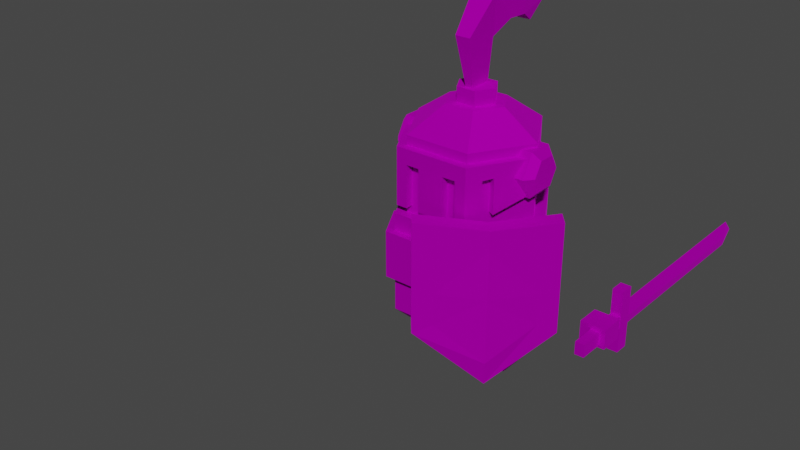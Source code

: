 # Source: TB_Soldier_Swordman1.blend  (saved by Blender 2.91.10; exported with 4.5.12 LTS)
import bpy
from mathutils import Matrix  # noqa: F401  (used for matrix-valued properties, if any)

bpy.ops.wm.read_factory_settings(use_empty=True)
scene = bpy.context.scene
scene.name = 'Scene'

# ---- collections
col_collection = bpy.data.collections.new('Collection'); scene.collection.children.link(col_collection)

# ---- images (referenced by path relative to the original .blend; pixels are not part of the script)
import os
ASSET_DIR = os.environ.get("B2B_ASSET_DIR", "")  # directory of the original .blend (textures are referenced by path, not embedded)
HERE = os.path.dirname(os.path.abspath(__file__))  # packed textures are extracted next to this script under _unpacked/

def load_image(name, relpath, width, height, colorspace="sRGB"):
    """Load a texture the original file referenced (path relative to the .blend, or extracted next to this script)."""
    p = next((c for c in (os.path.join(HERE, relpath), os.path.join(ASSET_DIR, relpath)) if relpath and os.path.exists(c)), "")
    if p:
        img = bpy.data.images.load(p, check_existing=True)
        img.name = name
    else:  # same state as the original file: an image datablock whose file is absent (Cycles renders it pink)
        img = bpy.data.images.new(name, width, height)
        img.source = "FILE"
        img.filepath = "//" + (relpath or name)
    img.colorspace_settings.name = colorspace
    return img
img_map__5 = load_image('Map #5', 'Characters_Red.png', 1024, 1024, 'sRGB')

# ---- materials (node trees are filled in below, after node groups)
mat_10___default = bpy.data.materials.new('10 - Default')
mat_10___default.use_transparent_shadow = False
mat_10___default.diffuse_color = (0.5882, 0.5882, 0.5882, 1.0)
mat_10___default.roughness = 0.8586
mat_10___default.specular_intensity = 0.0
mat_10___default.metallic = 1.0

# ---- material node trees
mat_10___default.use_nodes = True; mat_10___default.node_tree.nodes.clear()
_N = mat_10___default.node_tree.nodes; _L = mat_10___default.node_tree.links
n0 = _N.new('ShaderNodeBsdfPrincipled'); n0.name = 'Principled BSDF'; n0.location = (10, 300)
n0.distribution = 'GGX'
n0.subsurface_method = 'BURLEY'
n0.inputs[1].default_value = 1.0
n0.inputs[2].default_value = 0.8586
n0.inputs[3].default_value = 1.45
n0.inputs[13].default_value = 0.0
n0.inputs[27].default_value = (0.0, 0.0, 0.0, 1.0)
n1 = _N.new('ShaderNodeOutputMaterial'); n1.name = 'Material Output'; n1.location = (300, 300)
n2 = _N.new('ShaderNodeNormalMap'); n2.name = 'Normal Map'; n2.location = (-300, -300)
n2.label = 'Normal/Map'
n3 = _N.new('ShaderNodeTexImage'); n3.name = 'Image Texture'; n3.location = (-300, 600)
n3.image = img_map__5
_L.new(n0.outputs[0], n1.inputs[0])
_L.new(n2.outputs[0], n0.inputs[5])
_L.new(n3.outputs[0], n0.inputs[0])
n1.is_active_output = True

# ---- world
world_world = bpy.data.worlds.new('World'); scene.world = world_world
world_world.use_nodes = True; world_world.node_tree.nodes.clear()
_N = world_world.node_tree.nodes; _L = world_world.node_tree.links
n0 = _N.new('ShaderNodeOutputWorld'); n0.name = 'World Output'; n0.location = (300, 300)
n1 = _N.new('ShaderNodeBackground'); n1.name = 'Background'; n1.location = (10, 300)
n1.inputs[0].default_value = (0.05088, 0.05088, 0.05088, 1.0)
_L.new(n1.outputs[0], n0.inputs[0])
n0.is_active_output = True
world_world.color = (0.05088, 0.05088, 0.05088)
world_world.use_sun_shadow = False
world_world.sun_shadow_jitter_overblur = 0.0

# ---- meshes
me_mesh = bpy.data.meshes.new('Mesh')
me_mesh.from_pydata([(1.0, 4.6e-09, 0.7697), (0.5, 0.866, 0.7697), (-0.5, 0.866, 0.7697), (-1.0, -8.282e-08, 0.7697), (-0.5, -0.866, 0.7697), (0.5, -0.866, 0.7697), (1.0, 0.0, 2.075), (0.5, 0.866, 2.075), (-0.5, 0.866, 2.075), (-1.0, -8.742e-08, 2.075), (-0.5, -0.866, 2.075), (0.5, -0.866, 2.075), (0.3845, 0.666, 0.5749), (0.7691, 1.192e-08, 0.5749), (0.3845, -0.666, 0.5749), (-0.3845, -0.666, 0.5749), (-0.7691, -6.358e-08, 0.5749), (-0.3845, 0.666, 0.5749), (-0.5577, -0.966, 1.246), (-0.5577, -0.966, 1.856), (0.5577, -0.966, 1.246), (0.5577, -0.966, 1.856), (-0.8366, -0.483, 1.506), (-0.8366, -0.483, 1.856), (0.8366, -0.483, 1.506), (0.8366, -0.483, 1.856), (-0.5, -0.866, 1.246), (-0.5, -0.866, 1.856), (0.5, -0.866, 1.246), (0.5, -0.866, 1.856), (-0.75, -0.433, 1.506), (-0.75, -0.433, 1.856), (0.75, -0.433, 1.506), (0.75, -0.433, 1.856), (-0.02522, -1.145, 0.897), (-0.02522, -1.145, 2.322), (0.755, -0.7621, 2.322), (0.755, -0.7621, 0.327), (1.267, -0.06016, 2.322), (1.267, -0.06016, 0.897), (0.3539, -1.211, 1.038), (0.9264, -0.9663, 0.6292), (0.9118, -0.949, 1.454), (0.3539, -1.211, 1.454), (1.267, -0.4449, 1.038), (1.267, -0.4449, 1.454), (0.9025, -0.9379, 0.327), (0.1276, -1.327, 0.897), (1.42, -0.2423, 0.897), (1.42, -0.2423, 2.322), (0.9025, -0.9379, 2.322), (0.1276, -1.327, 2.322), (0.901, -0.9361, 2.067), (1.267, -0.4449, 2.067), (0.3539, -1.211, 2.067), (0.8542, 0.0, 2.059), (0.4271, 0.7397, 2.059), (-0.4271, 0.7397, 2.059), (-0.8542, -7.467e-08, 2.059), (0.8542, -5.476e-09, 3.038), (0.4271, 0.7397, 3.038), (-0.4271, 0.7397, 3.038), (-0.8542, -8.015e-08, 3.038), (-0.4271, -0.7397, 3.038), (0.4271, -0.7397, 3.038), (0.3868, -2.413e-08, 3.359), (0.1934, 0.335, 3.359), (-0.1934, 0.335, 3.359), (-0.3868, -5.817e-08, 3.359), (-0.1934, -0.335, 3.359), (0.1934, -0.335, 3.359), (0.6278, 0.317, 2.713), (0.7051, 0.1538, 2.996), (0.7051, -0.1724, 2.996), (0.7051, -0.3355, 2.713), (0.7051, -0.1724, 2.431), (0.7051, 0.1538, 2.431), (0.8975, 0.317, 2.713), (0.8975, 0.1538, 2.996), (0.8975, -0.1724, 2.996), (0.8975, -0.3355, 2.713), (0.8975, -0.1724, 2.431), (0.8975, 0.1538, 2.431), (0.9881, 0.2056, 2.713), (0.9881, 0.09818, 2.899), (0.9881, -0.1167, 2.899), (0.9881, -0.2241, 2.713), (0.9881, -0.1167, 2.527), (0.9881, 0.09818, 2.527), (-0.6278, 0.317, 2.713), (-0.7051, 0.1538, 2.996), (-0.8975, 0.1538, 2.996), (-0.8975, 0.317, 2.713), (-0.7051, -0.1724, 2.996), (-0.8975, -0.1724, 2.996), (-0.7051, -0.3355, 2.713), (-0.8975, -0.3355, 2.713), (-0.7051, -0.1724, 2.431), (-0.8975, -0.1724, 2.431), (-0.7051, 0.1538, 2.431), (-0.8975, 0.1538, 2.431), (-0.9881, 0.2056, 2.713), (-0.9881, 0.09818, 2.899), (-0.9881, -0.1167, 2.899), (-0.9881, -0.2241, 2.713), (-0.9881, -0.1167, 2.527), (-0.9881, 0.09818, 2.527), (0.2563, -1.729e-08, 3.357), (0.1281, 0.222, 3.357), (-0.1281, 0.222, 3.357), (-0.2563, -3.984e-08, 3.357), (-0.1281, -0.222, 3.357), (0.1281, -0.222, 3.357), (0.2563, -1.729e-08, 3.545), (0.1281, 0.222, 3.545), (-0.1281, 0.222, 3.545), (-0.2563, -3.984e-08, 3.545), (-0.1281, -0.222, 3.545), (0.1281, -0.222, 3.545), (-0.9466, -0.05339, 2.523), (-0.4887, -0.8465, 2.178), (0.4887, -0.8465, 2.178), (0.8937, -0.1451, 2.48), (-0.3431, -0.8465, 2.178), (-0.1691, -0.8465, 2.178), (0.1691, -0.8465, 2.178), (0.3431, -0.8465, 2.178), (0.0, -0.8465, 2.919), (-0.4887, -0.8465, 2.919), (-0.6619, -0.5465, 2.293), (-0.5907, -0.6698, 2.235), (-0.9466, -0.05339, 2.919), (0.5907, -0.6698, 2.235), (0.6619, -0.5465, 2.293), (0.4887, -0.8465, 2.919), (0.8937, -0.1451, 2.919), (0.3431, -0.8465, 2.724), (0.1691, -0.8465, 2.724), (-0.3431, -0.8465, 2.724), (-0.1691, -0.8465, 2.724), (-0.5907, -0.6698, 2.735), (-0.6619, -0.5465, 2.746), (0.5907, -0.6698, 2.735), (0.6619, -0.5465, 2.746), (-0.8542, -9.546e-08, 2.523), (-0.4271, -0.7397, 2.178), (0.4271, -0.7397, 2.178), (0.8013, -0.09167, 2.48), (0.8013, -0.09167, 2.919), (-0.3431, -0.7397, 2.178), (-0.1691, -0.7397, 2.178), (0.1691, -0.7397, 2.178), (0.3431, -0.7397, 2.178), (0.0, -0.7397, 2.919), (-0.4271, -0.7397, 2.919), (-0.5695, -0.4932, 2.293), (-0.4983, -0.6165, 2.235), (-0.8542, -9.546e-08, 2.919), (0.4983, -0.6165, 2.235), (0.5695, -0.4932, 2.293), (0.4271, -0.7397, 2.919), (0.3431, -0.7397, 2.724), (0.1691, -0.7397, 2.724), (-0.3431, -0.7397, 2.724), (-0.1691, -0.7397, 2.724), (-0.4983, -0.6165, 2.735), (-0.5695, -0.4932, 2.746), (0.4983, -0.6165, 2.735), (0.5695, -0.4932, 2.746), (0.8542, 0.0, 2.059), (-0.8542, -7.467e-08, 2.059), (-0.4271, -0.7397, 2.059), (0.4271, -0.7397, 2.059), (0.8542, -5.476e-09, 3.038), (-0.8542, -8.015e-08, 3.038), (-0.4271, -0.7397, 3.038), (0.4271, -0.7397, 3.038), (-0.4271, -0.7397, 2.871), (0.4271, -0.7397, 2.871), (0.8542, 0.0, 2.871), (-0.8542, -9.546e-08, 2.871), (-0.4271, -0.7397, 2.199), (0.4271, -0.7397, 2.199), (0.8542, 3.182e-08, 2.541), (-0.8542, -9.546e-08, 2.541), (0.03961, -0.1462, 3.474), (-0.03961, -0.1462, 3.474), (-0.03961, 0.1462, 3.542), (0.03961, 0.1462, 3.542), (0.1, -0.3066, 4.169), (-0.1, -0.3066, 4.169), (-0.1, 0.1337, 4.086), (0.1, 0.1337, 4.086), (0.1574, 0.08075, 4.608), (-0.1574, 0.08075, 4.608), (-0.1574, 0.3842, 4.25), (0.1574, 0.3842, 4.25), (0.1574, 0.6798, 4.717), (-0.1574, 0.6798, 4.717), (-0.1574, 0.6589, 4.239), (0.1574, 0.6589, 4.239), (0.1, 1.135, 4.332), (-0.1, 1.135, 4.332), (-0.1, 0.8666, 4.113), (0.1, 0.8666, 4.113), (-0.5524, 0.5757, -0.15), (-0.5524, -0.001769, -0.15), (-0.2524, -0.001768, -0.15), (-0.2524, 0.5757, -0.15), (-0.2524, -0.001769, 0.15), (-0.2524, 0.5757, 0.15), (-0.5524, -0.001768, 0.15), (-0.5524, 0.5757, 0.15), (0.5524, 0.5757, -0.15), (0.2524, 0.5757, -0.15), (0.2524, -0.001768, -0.15), (0.5524, -0.001768, -0.15), (0.2524, 0.5757, 0.15), (0.2524, -0.001768, 0.15), (0.5524, 0.5757, 0.15), (0.5524, -0.001768, 0.15), (1.275, 1.59, -0.15), (0.896, 1.59, -0.15), (0.896, 1.231, -0.15), (1.275, 1.231, -0.15), (0.896, 1.59, 0.15), (1.275, 1.59, 0.15), (1.275, 1.231, 0.15), (0.896, 1.231, 0.15), (1.2, 0.8463, 0.0867), (1.2, 0.8463, -0.1084), (1.2, 1.748, -0.1084), (1.2, 1.748, 0.0867), (1.059, 0.8463, 0.0867), (1.059, 1.748, 0.0867), (1.059, 1.748, -0.1084), (1.059, 0.8463, -0.1084), (1.209, 1.742, 0.4583), (1.209, 1.742, -0.4801), (1.209, 1.952, -0.4801), (1.209, 1.952, 0.4583), (1.049, 1.742, 0.4583), (1.049, 1.952, 0.4583), (1.049, 1.952, -0.4801), (1.049, 1.742, -0.4801), (1.129, 1.931, 0.1896), (1.194, 1.931, -0.01087), (1.194, 4.913, -0.01087), (1.129, 5.031, 0.1896), (1.129, 1.931, -0.2113), (1.129, 5.031, -0.2113), (1.065, 4.913, -0.01087), (1.065, 1.931, -0.01087), (1.129, 5.223, -0.01087)], [], [(0, 1, 7), (7, 6, 0), (1, 2, 8), (8, 7, 1), (2, 3, 9), (9, 8, 2), (3, 4, 10), (10, 9, 3), (4, 5, 11), (11, 10, 4), (5, 0, 6), (6, 11, 5), (15, 16, 17), (17, 12, 13), (15, 17, 13), (14, 15, 13), (7, 8, 9), (9, 10, 11), (7, 9, 11), (6, 7, 11), (1, 0, 13), (13, 12, 1), (0, 5, 14), (14, 13, 0), (5, 4, 15), (15, 14, 5), (4, 3, 16), (16, 15, 4), (3, 2, 17), (17, 16, 3), (2, 1, 12), (12, 17, 2), (21, 19, 18), (18, 20, 21), (21, 20, 24), (24, 25, 21), (19, 23, 22), (22, 18, 19), (26, 28, 20), (20, 18, 26), (29, 27, 19), (19, 21, 29), (32, 33, 25), (25, 24, 32), (33, 29, 21), (21, 25, 33), (28, 32, 24), (24, 20, 28), (30, 26, 18), (18, 22, 30), (27, 31, 23), (23, 19, 27), (31, 30, 22), (22, 23, 31), (34, 35, 36), (36, 37, 34), (37, 36, 38), (38, 39, 37), (40, 41, 42), (42, 43, 40), (44, 45, 42), (42, 41, 44), (34, 37, 46), (46, 47, 34), (37, 39, 48), (48, 46, 37), (39, 38, 49), (49, 48, 39), (38, 36, 50), (50, 49, 38), (36, 35, 51), (51, 50, 36), (35, 34, 47), (47, 51, 35), (47, 46, 41), (41, 40, 47), (46, 48, 44), (44, 41, 46), (48, 45, 44), (49, 50, 52), (52, 53, 49), (50, 51, 54), (54, 52, 50), (51, 43, 54), (52, 54, 43), (43, 42, 52), (45, 53, 52), (52, 42, 45), (47, 40, 43), (51, 47, 43), (48, 49, 45), (49, 53, 45), (55, 56, 60), (60, 59, 55), (56, 57, 61), (61, 60, 56), (57, 58, 62), (62, 61, 57), (66, 67, 68), (68, 69, 70), (66, 68, 70), (65, 66, 70), (59, 60, 66), (66, 65, 59), (60, 61, 67), (67, 66, 60), (61, 62, 68), (68, 67, 61), (62, 63, 69), (69, 68, 62), (63, 64, 70), (70, 69, 63), (64, 59, 65), (65, 70, 64), (71, 72, 78), (78, 77, 71), (72, 73, 79), (79, 78, 72), (73, 74, 80), (80, 79, 73), (74, 75, 81), (81, 80, 74), (75, 76, 82), (82, 81, 75), (76, 71, 77), (77, 82, 76), (84, 85, 86), (86, 87, 88), (84, 86, 88), (83, 84, 88), (77, 78, 84), (84, 83, 77), (78, 79, 85), (85, 84, 78), (79, 80, 86), (86, 85, 79), (80, 81, 87), (87, 86, 80), (81, 82, 88), (88, 87, 81), (82, 77, 83), (83, 88, 82), (89, 92, 91), (91, 90, 89), (90, 91, 94), (94, 93, 90), (93, 94, 96), (96, 95, 93), (95, 96, 98), (98, 97, 95), (97, 98, 100), (100, 99, 97), (99, 100, 92), (92, 89, 99), (106, 105, 104), (104, 103, 102), (106, 104, 102), (101, 106, 102), (92, 101, 102), (102, 91, 92), (91, 102, 103), (103, 94, 91), (94, 103, 104), (104, 96, 94), (96, 104, 105), (105, 98, 96), (98, 105, 106), (106, 100, 98), (100, 106, 101), (101, 92, 100), (114, 115, 116), (116, 117, 118), (114, 116, 118), (113, 114, 118), (107, 108, 114), (114, 113, 107), (108, 109, 115), (115, 114, 108), (109, 110, 116), (116, 115, 109), (110, 111, 117), (117, 116, 110), (111, 112, 118), (118, 117, 111), (112, 107, 113), (113, 118, 112), (119, 129, 141), (141, 131, 119), (139, 124, 125), (125, 137, 139), (143, 133, 122), (122, 135, 143), (136, 126, 121), (121, 134, 136), (139, 127, 128), (128, 138, 139), (128, 140, 130), (130, 120, 128), (143, 135, 134), (134, 142, 143), (127, 139, 137), (137, 136, 134), (134, 127, 137), (138, 128, 120), (120, 123, 138), (141, 140, 128), (128, 131, 141), (132, 142, 134), (134, 121, 132), (144, 155, 129), (129, 119, 144), (155, 166, 141), (141, 129, 155), (151, 162, 137), (137, 125, 151), (164, 150, 124), (124, 139, 164), (150, 151, 125), (125, 124, 150), (168, 159, 133), (133, 143, 168), (159, 147, 122), (122, 133, 159), (161, 152, 126), (126, 136, 161), (152, 146, 121), (121, 126, 152), (163, 164, 139), (139, 138, 163), (153, 154, 128), (128, 127, 153), (156, 145, 120), (120, 130, 156), (165, 156, 130), (130, 140, 165), (167, 168, 143), (143, 142, 167), (148, 160, 134), (134, 135, 148), (160, 153, 127), (127, 134, 160), (162, 161, 136), (136, 137, 162), (145, 149, 123), (123, 120, 145), (149, 163, 138), (138, 123, 149), (154, 157, 131), (131, 128, 154), (166, 165, 140), (140, 141, 166), (146, 158, 132), (132, 121, 146), (158, 167, 142), (142, 132, 158), (171, 181, 184), (184, 170, 171), (172, 182, 181), (181, 171, 172), (169, 183, 182), (182, 172, 169), (175, 174, 180), (180, 177, 175), (176, 175, 177), (177, 178, 176), (173, 176, 178), (178, 179, 173), (177, 180, 184), (184, 181, 177), (178, 177, 181), (181, 182, 178), (179, 178, 182), (182, 183, 179), (190, 186, 185), (185, 189, 190), (191, 187, 186), (186, 190, 191), (192, 188, 187), (187, 191, 192), (189, 185, 188), (188, 192, 189), (194, 190, 189), (189, 193, 194), (195, 191, 190), (190, 194, 195), (196, 192, 191), (191, 195, 196), (193, 189, 192), (192, 196, 193), (198, 194, 193), (193, 197, 198), (199, 195, 194), (194, 198, 199), (200, 196, 195), (195, 199, 200), (197, 193, 196), (196, 200, 197), (202, 198, 197), (197, 201, 202), (203, 199, 198), (198, 202, 203), (204, 200, 199), (199, 203, 204), (201, 197, 200), (200, 204, 201), (201, 204, 203), (203, 202, 201), (205, 208, 207, 206), (208, 210, 209, 207), (210, 212, 211, 209), (212, 205, 206, 211), (209, 211, 206, 207), (213, 216, 215, 214), (214, 215, 218, 217), (217, 218, 220, 219), (219, 220, 216, 213), (218, 215, 216, 220), (221, 224, 223, 222), (225, 228, 227, 226), (226, 227, 224, 221), (225, 226, 221, 222), (228, 223, 224, 227), (229, 230, 231, 232), (233, 234, 235, 236), (229, 233, 236, 230), (230, 236, 235, 231), (232, 234, 233, 229), (237, 238, 239, 240), (241, 242, 243, 244), (237, 241, 244, 238), (238, 244, 243, 239), (239, 243, 242, 240), (240, 242, 241, 237), (245, 246, 247, 248), (246, 249, 250, 247), (245, 248, 251, 252), (252, 251, 250, 249), (247, 253, 248), (248, 253, 251), (251, 253, 250), (250, 253, 247)])
me_mesh.polygons.foreach_set('use_smooth', [True] * 341)
_k = set([(0, 1), (0, 5), (0, 6), (0, 13), (1, 2), (1, 7), (1, 12), (2, 3), (2, 8), (2, 17), (3, 4), (3, 9), (3, 16), (4, 5), (4, 10), (4, 15), (5, 11), (5, 14), (6, 7), (6, 11), (7, 8), (8, 9), (9, 10), (10, 11), (12, 13), (12, 17), (13, 14), (14, 15), (15, 16), (16, 17), (18, 19), (18, 20), (18, 22), (19, 21), (19, 23), (20, 21), (20, 24), (21, 25), (22, 23), (22, 30), (23, 31), (24, 25), (24, 32), (25, 33), (34, 35), (34, 37), (34, 47), (35, 36), (35, 51), (36, 37), (36, 38), (37, 39), (37, 46), (38, 39), (38, 49), (39, 48), (40, 41), (40, 42), (40, 43), (40, 47), (41, 42), (41, 44), (41, 46), (41, 47), (42, 43), (42, 44), (42, 45), (42, 52), (43, 52), (44, 45), (44, 46), (45, 52), (46, 47), (46, 48), (47, 51), (48, 49), (49, 50), (50, 51), (50, 52), (56, 60), (57, 61), (57, 62), (59, 60), (59, 65), (60, 61), (60, 66), (61, 62), (61, 67), (62, 68), (63, 69), (64, 70), (65, 66), (65, 70), (66, 67), (67, 68), (68, 69), (69, 70), (71, 77), (72, 78), (73, 79), (74, 80), (75, 81), (76, 82), (77, 78), (77, 82), (77, 83), (78, 79), (78, 84), (79, 80), (79, 85), (80, 81), (80, 86), (81, 82), (81, 87), (82, 88), (83, 84), (83, 88), (84, 85), (85, 86), (86, 87), (87, 88), (89, 91), (89, 92), (90, 91), (90, 94), (91, 92), (91, 94), (91, 102), (92, 99), (92, 100), (92, 101), (93, 94), (93, 96), (94, 96), (94, 103), (95, 96), (95, 98), (96, 98), (96, 104), (97, 98), (97, 100), (98, 100), (98, 105), (99, 100), (100, 106), (101, 102), (101, 106), (102, 103), (103, 104), (104, 105), (105, 106), (107, 113), (108, 114), (109, 115), (110, 116), (111, 117), (112, 118), (113, 114), (113, 118), (114, 115), (115, 116), (116, 117), (117, 118), (119, 129), (119, 141), (120, 123), (120, 128), (120, 130), (120, 145), (120, 156), (121, 126), (121, 132), (121, 134), (121, 146), (122, 133), (122, 159), (123, 138), (123, 149), (124, 125), (124, 139), (124, 150), (125, 137), (125, 151), (126, 136), (126, 152), (127, 128), (127, 134), (128, 131), (129, 141), (129, 155), (130, 140), (130, 156), (131, 154), (132, 142), (132, 146), (132, 158), (133, 143), (133, 159), (134, 135), (135, 143), (136, 137), (136, 161), (137, 162), (138, 139), (138, 163), (139, 164), (140, 141), (140, 165), (141, 166), (142, 143), (142, 167), (143, 168), (171, 181), (171, 184), (172, 181), (172, 182), (175, 177), (176, 178), (177, 181), (178, 182), (185, 189), (185, 190), (186, 190), (186, 191), (187, 191), (187, 192), (188, 189), (188, 192), (189, 190), (189, 193), (190, 191), (190, 194), (190, 195), (191, 192), (191, 195), (192, 193), (192, 196), (193, 194), (193, 196), (193, 197), (194, 195), (194, 198), (195, 196), (195, 199), (196, 200), (197, 198), (197, 200), (197, 201), (198, 199), (198, 202), (198, 203), (199, 200), (199, 203), (200, 201), (200, 204), (201, 202), (201, 204), (202, 203), (203, 204), (205, 206), (206, 207), (206, 211), (207, 208), (207, 209), (209, 210), (209, 211), (211, 212), (213, 216), (214, 215), (215, 216), (215, 218), (216, 220), (217, 218), (218, 220), (219, 220), (221, 222), (221, 224), (221, 226), (223, 224), (224, 227), (225, 226), (226, 227), (227, 228), (229, 230), (229, 232), (229, 233), (230, 231), (230, 236), (233, 234), (233, 236), (235, 236), (237, 238), (237, 240), (237, 241), (238, 239), (238, 244), (239, 240), (239, 243), (240, 242), (241, 242), (241, 244), (242, 243), (243, 244), (245, 248), (246, 247), (247, 248), (247, 250), (247, 253), (248, 251), (248, 253), (249, 250), (250, 251), (250, 253), (251, 252), (251, 253)])
me_mesh.attributes.new('sharp_edge', 'BOOLEAN', 'EDGE').data.foreach_set('value', [ (min(e.vertices), max(e.vertices)) in _k for e in me_mesh.edges])
_uv = me_mesh.uv_layers.new(name='UVChannel_1')
_uv.uv.foreach_set('vector', [0.4383, 0.2012, 0.4383, 0.2165, 0.4152, 0.2165, 0.4152, 0.2165, 0.4152, 0.2012, 0.4383, 0.2012, 0.3527, 0.177, 0.335, 0.177, 0.335, 0.1539, 0.335, 0.1539, 0.3527, 0.1539, 0.3527, 0.177, 0.4383, 0.1539, 0.4383, 0.1692, 0.4152, 0.1692, 0.4152, 0.1692, 0.4152, 0.1539, 0.4383, 0.1539, 0.3336, 0.1692, 0.3336, 0.1845, 0.3106, 0.1845, 0.3106, 0.1845, 0.3106, 0.1692, 0.3336, 0.1692, 0.4573, 0.2089, 0.4396, 0.2089, 0.4396, 0.1858, 0.4396, 0.1858, 0.4573, 0.1858, 0.4573, 0.2089, 0.3336, 0.1858, 0.3336, 0.2012, 0.3106, 0.2012, 0.3106, 0.2012, 0.3106, 0.1858, 0.3336, 0.1858, 0.0448, 0.178, 0.05659, 0.1712, 0.06837, 0.178, 0.06837, 0.178, 0.06837, 0.1916, 0.05659, 0.1984, 0.0448, 0.178, 0.06837, 0.178, 0.05659, 0.1984, 0.0448, 0.1916, 0.0448, 0.178, 0.05659, 0.1984, 0.9127, 0.07437, 0.9127, 0.05668, 0.9281, 0.04783, 0.9281, 0.04783, 0.9434, 0.05668, 0.9434, 0.07437, 0.9127, 0.07437, 0.9281, 0.04783, 0.9434, 0.07437, 0.9281, 0.08322, 0.9127, 0.07437, 0.9434, 0.07437, 0.07191, 0.1937, 0.05659, 0.2025, 0.05659, 0.1984, 0.05659, 0.1984, 0.06837, 0.1916, 0.07191, 0.1937, 0.05659, 0.2025, 0.04126, 0.1937, 0.0448, 0.1916, 0.0448, 0.1916, 0.05659, 0.1984, 0.05659, 0.2025, 0.04126, 0.1937, 0.04126, 0.176, 0.0448, 0.178, 0.0448, 0.178, 0.0448, 0.1916, 0.04126, 0.1937, 0.04126, 0.176, 0.05659, 0.1671, 0.05659, 0.1712, 0.05659, 0.1712, 0.0448, 0.178, 0.04126, 0.176, 0.05659, 0.1671, 0.07191, 0.176, 0.06837, 0.178, 0.06837, 0.178, 0.05659, 0.1712, 0.05659, 0.1671, 0.07191, 0.176, 0.07191, 0.1937, 0.06837, 0.1916, 0.06837, 0.1916, 0.06837, 0.178, 0.07191, 0.176, 0.5894, 0.9232, 0.614, 0.9232, 0.614, 0.9367, 0.614, 0.9367, 0.5894, 0.9367, 0.5894, 0.9232, 0.3828, 0.9408, 0.369, 0.9413, 0.3751, 0.9302, 0.3751, 0.9302, 0.3828, 0.9302, 0.3828, 0.9408, 0.3951, 0.9506, 0.3951, 0.9612, 0.389, 0.9597, 0.389, 0.9597, 0.3816, 0.9506, 0.3951, 0.9506, 0.1148, 0.9404, 0.09108, 0.9405, 0.08981, 0.9383, 0.08981, 0.9383, 0.1161, 0.9383, 0.1148, 0.9404, 0.8482, 0.9497, 0.8703, 0.9497, 0.8716, 0.952, 0.8716, 0.952, 0.8469, 0.952, 0.8482, 0.9497, 0.1055, 0.9508, 0.1132, 0.9508, 0.1132, 0.9527, 0.1132, 0.9527, 0.1055, 0.9527, 0.1055, 0.9508, 0.8427, 0.9402, 0.8482, 0.9497, 0.8469, 0.952, 0.8469, 0.952, 0.8408, 0.9413, 0.8427, 0.9402, 0.09108, 0.9405, 0.08472, 0.9508, 0.08278, 0.9498, 0.08278, 0.9498, 0.08981, 0.9383, 0.09108, 0.9405, 0.1212, 0.9508, 0.1148, 0.9404, 0.1161, 0.9383, 0.1161, 0.9383, 0.1231, 0.9498, 0.1212, 0.9508, 0.8703, 0.9497, 0.8758, 0.9402, 0.8777, 0.9413, 0.8777, 0.9413, 0.8716, 0.952, 0.8703, 0.9497, 0.1128, 0.9595, 0.1051, 0.9595, 0.1051, 0.9575, 0.1051, 0.9575, 0.1128, 0.9575, 0.1128, 0.9595, 0.1963, 0.196, 0.1745, 0.196, 0.1745, 0.183, 0.1745, 0.183, 0.2051, 0.183, 0.1963, 0.196, 0.2051, 0.183, 0.1745, 0.183, 0.1745, 0.1701, 0.1745, 0.1701, 0.1963, 0.1701, 0.2051, 0.183, 0.3673, 0.9266, 0.3663, 0.9462, 0.3485, 0.9326, 0.3485, 0.9326, 0.3583, 0.9198, 0.3673, 0.9266, 0.9285, 0.1816, 0.9358, 0.1765, 0.9432, 0.187, 0.9432, 0.187, 0.9287, 0.1972, 0.9285, 0.1816, 0.08874, 0.1721, 0.07581, 0.1721, 0.07581, 0.1635, 0.07581, 0.1635, 0.08874, 0.1666, 0.08874, 0.1721, 0.07581, 0.1721, 0.06289, 0.1721, 0.06289, 0.1666, 0.06289, 0.1666, 0.07581, 0.1635, 0.07581, 0.1721, 0.3369, 0.1993, 0.3202, 0.1993, 0.3202, 0.1951, 0.3202, 0.1951, 0.3369, 0.1951, 0.3369, 0.1993, 0.4346, 0.1922, 0.4224, 0.1922, 0.4224, 0.1841, 0.4224, 0.1841, 0.4346, 0.187, 0.4346, 0.1922, 0.4224, 0.1922, 0.4102, 0.1922, 0.4102, 0.187, 0.4102, 0.187, 0.4224, 0.1841, 0.4224, 0.1922, 0.3369, 0.178, 0.3202, 0.178, 0.3202, 0.1738, 0.3202, 0.1738, 0.3369, 0.1738, 0.3369, 0.178, 0.3019, 0.186, 0.2952, 0.176, 0.2988, 0.176, 0.2988, 0.176, 0.3036, 0.183, 0.3019, 0.186, 0.2952, 0.176, 0.3019, 0.1661, 0.3036, 0.169, 0.3036, 0.169, 0.2988, 0.176, 0.2952, 0.176, 0.3019, 0.1661, 0.3097, 0.169, 0.3036, 0.169, 0.3187, 0.1661, 0.3187, 0.176, 0.3157, 0.176, 0.3157, 0.176, 0.3157, 0.169, 0.3187, 0.1661, 0.3187, 0.176, 0.3187, 0.186, 0.3157, 0.183, 0.3157, 0.183, 0.3157, 0.176, 0.3187, 0.176, 0.3187, 0.186, 0.3097, 0.183, 0.3157, 0.183, 0.954, 0.1794, 0.9614, 0.1899, 0.9506, 0.1974, 0.9506, 0.1974, 0.9432, 0.187, 0.954, 0.1794, 0.3387, 0.9455, 0.3254, 0.9354, 0.3353, 0.9225, 0.3353, 0.9225, 0.3485, 0.9326, 0.3387, 0.9455, 0.3019, 0.186, 0.3036, 0.183, 0.3097, 0.183, 0.3187, 0.186, 0.3019, 0.186, 0.3097, 0.183, 0.3019, 0.1661, 0.3187, 0.1661, 0.3097, 0.169, 0.3187, 0.1661, 0.3157, 0.169, 0.3097, 0.169, 0.429, 0.1653, 0.429, 0.1585, 0.4381, 0.1585, 0.4381, 0.1585, 0.4381, 0.1653, 0.429, 0.1653, 0.2918, 0.1643, 0.2918, 0.1564, 0.3009, 0.1564, 0.3009, 0.1564, 0.3009, 0.1643, 0.2918, 0.1643, 0.4186, 0.1746, 0.4186, 0.1677, 0.4276, 0.1677, 0.4276, 0.1677, 0.4276, 0.1746, 0.4186, 0.1746, 0.9426, 0.05419, 0.9462, 0.05419, 0.948, 0.05729, 0.948, 0.05729, 0.9462, 0.06039, 0.9426, 0.06039, 0.9426, 0.05419, 0.948, 0.05729, 0.9426, 0.06039, 0.9408, 0.05729, 0.9426, 0.05419, 0.9426, 0.06039, 0.8192, 0.05887, 0.8231, 0.05202, 0.8253, 0.05577, 0.8253, 0.05577, 0.8235, 0.05887, 0.8192, 0.05887, 0.8231, 0.05202, 0.831, 0.05202, 0.8289, 0.05577, 0.8289, 0.05577, 0.8253, 0.05577, 0.8231, 0.05202, 0.831, 0.05202, 0.835, 0.05887, 0.8306, 0.05887, 0.8306, 0.05887, 0.8289, 0.05577, 0.831, 0.05202, 0.835, 0.05887, 0.831, 0.06573, 0.8289, 0.06198, 0.8289, 0.06198, 0.8306, 0.05887, 0.835, 0.05887, 0.4579, 0.0828, 0.45, 0.0828, 0.4521, 0.07905, 0.4521, 0.07905, 0.4557, 0.07905, 0.4579, 0.0828, 0.8231, 0.06573, 0.8192, 0.05887, 0.8235, 0.05887, 0.8235, 0.05887, 0.8253, 0.06198, 0.8231, 0.06573, 0.3182, 0.1852, 0.3208, 0.1859, 0.3208, 0.1877, 0.3208, 0.1877, 0.3182, 0.1877, 0.3182, 0.1852, 0.315, 0.06881, 0.312, 0.06881, 0.312, 0.06702, 0.312, 0.06702, 0.315, 0.06702, 0.315, 0.06881, 0.2973, 0.1783, 0.2947, 0.1783, 0.2947, 0.1765, 0.2947, 0.1765, 0.2973, 0.1765, 0.2973, 0.1783, 0.1704, 0.1788, 0.1678, 0.1788, 0.1678, 0.177, 0.1678, 0.177, 0.1704, 0.177, 0.1704, 0.1788, 0.06273, 0.1948, 0.0597, 0.1948, 0.0597, 0.193, 0.0597, 0.193, 0.06273, 0.193, 0.06273, 0.1948, 0.1912, 0.1864, 0.1939, 0.1857, 0.1939, 0.1882, 0.1939, 0.1882, 0.1912, 0.1882, 0.1912, 0.1864, 0.3094, 0.1939, 0.3114, 0.1939, 0.3124, 0.1956, 0.3124, 0.1956, 0.3114, 0.1974, 0.3094, 0.1974, 0.3094, 0.1939, 0.3124, 0.1956, 0.3094, 0.1974, 0.3084, 0.1956, 0.3094, 0.1939, 0.3094, 0.1974, 0.7919, 0.06742, 0.7934, 0.0648, 0.7939, 0.0657, 0.7939, 0.0657, 0.7929, 0.06742, 0.7919, 0.06742, 0.9581, 0.0681, 0.9612, 0.0681, 0.9606, 0.069, 0.9606, 0.069, 0.9587, 0.069, 0.9581, 0.0681, 0.7964, 0.0648, 0.7979, 0.06742, 0.7969, 0.06742, 0.7969, 0.06742, 0.7959, 0.0657, 0.7964, 0.0648, 0.3134, 0.1956, 0.3119, 0.1983, 0.3114, 0.1974, 0.3114, 0.1974, 0.3124, 0.1956, 0.3134, 0.1956, 0.212, 0.2138, 0.209, 0.2138, 0.2095, 0.2129, 0.2095, 0.2129, 0.2115, 0.2129, 0.212, 0.2138, 0.3089, 0.1983, 0.3074, 0.1956, 0.3084, 0.1956, 0.3084, 0.1956, 0.3094, 0.1974, 0.3089, 0.1983, 0.2947, 0.1813, 0.2947, 0.1788, 0.2973, 0.1788, 0.2973, 0.1788, 0.2973, 0.1805, 0.2947, 0.1813, 0.3, 0.07628, 0.3, 0.07807, 0.2969, 0.07807, 0.2969, 0.07807, 0.2969, 0.07628, 0.3, 0.07628, 0.3261, 0.1696, 0.3261, 0.1714, 0.3234, 0.1714, 0.3234, 0.1714, 0.3234, 0.1696, 0.3261, 0.1696, 0.1991, 0.1702, 0.1991, 0.1719, 0.1965, 0.1719, 0.1965, 0.1719, 0.1965, 0.1702, 0.1991, 0.1702, 0.07135, 0.1618, 0.07135, 0.1635, 0.06833, 0.1635, 0.06833, 0.1635, 0.06833, 0.1618, 0.07135, 0.1618, 0.1678, 0.1811, 0.1678, 0.1793, 0.1704, 0.1793, 0.1704, 0.1793, 0.1704, 0.1818, 0.1678, 0.1811, 0.3178, 0.1739, 0.3158, 0.1739, 0.3148, 0.1722, 0.3148, 0.1722, 0.3158, 0.1705, 0.3178, 0.1705, 0.3178, 0.1739, 0.3148, 0.1722, 0.3178, 0.1705, 0.3188, 0.1722, 0.3178, 0.1739, 0.3178, 0.1705, 0.8044, 0.044, 0.8033, 0.044, 0.8023, 0.04228, 0.8023, 0.04228, 0.8029, 0.04139, 0.8044, 0.044, 0.9676, 0.04469, 0.9671, 0.04558, 0.9651, 0.04558, 0.9651, 0.04558, 0.9646, 0.04469, 0.9676, 0.04469, 0.7998, 0.04139, 0.8003, 0.04228, 0.7994, 0.044, 0.7994, 0.044, 0.7983, 0.044, 0.7998, 0.04139, 0.3138, 0.1722, 0.3148, 0.1722, 0.3158, 0.1739, 0.3158, 0.1739, 0.3153, 0.1748, 0.3138, 0.1722, 0.2154, 0.1904, 0.2159, 0.1895, 0.2179, 0.1895, 0.2179, 0.1895, 0.2184, 0.1904, 0.2154, 0.1904, 0.3183, 0.1748, 0.3178, 0.1739, 0.3188, 0.1722, 0.3188, 0.1722, 0.3198, 0.1722, 0.3183, 0.1748, 0.9465, 0.08497, 0.9489, 0.08497, 0.9501, 0.08702, 0.9501, 0.08702, 0.9489, 0.08908, 0.9465, 0.08908, 0.9465, 0.08497, 0.9501, 0.08702, 0.9465, 0.08908, 0.9453, 0.08702, 0.9465, 0.08497, 0.9465, 0.08908, 0.299, 0.203, 0.2969, 0.203, 0.2969, 0.2013, 0.2969, 0.2013, 0.299, 0.2013, 0.299, 0.203, 0.3223, 0.1976, 0.3199, 0.1976, 0.3199, 0.1958, 0.3199, 0.1958, 0.3223, 0.1958, 0.3223, 0.1976, 0.3115, 0.201, 0.3094, 0.201, 0.3094, 0.1993, 0.3094, 0.1993, 0.3115, 0.1993, 0.3115, 0.201, 0.3094, 0.201, 0.3074, 0.201, 0.3074, 0.1993, 0.3074, 0.1993, 0.3094, 0.1993, 0.3094, 0.201, 0.3179, 0.2007, 0.3156, 0.2007, 0.3156, 0.1989, 0.3156, 0.1989, 0.3179, 0.1989, 0.3179, 0.2007, 0.301, 0.203, 0.299, 0.203, 0.299, 0.2013, 0.299, 0.2013, 0.301, 0.2013, 0.301, 0.203, 0.6793, 0.06331, 0.6748, 0.06544, 0.6748, 0.06125, 0.6748, 0.06125, 0.6793, 0.05964, 0.6793, 0.06331, 0.8062, 0.08369, 0.8062, 0.08876, 0.803, 0.08876, 0.803, 0.08876, 0.803, 0.08369, 0.8062, 0.08369, 0.6877, 0.05516, 0.6835, 0.05516, 0.6852, 0.05144, 0.6852, 0.05144, 0.6893, 0.05144, 0.6877, 0.05516, 0.8014, 0.08369, 0.8014, 0.08876, 0.8001, 0.08876, 0.8001, 0.08876, 0.8001, 0.08189, 0.8014, 0.08369, 0.8062, 0.08369, 0.8046, 0.08189, 0.8091, 0.08189, 0.8091, 0.08189, 0.8078, 0.08369, 0.8062, 0.08369, 0.672, 0.05964, 0.6736, 0.06135, 0.6736, 0.06598, 0.6736, 0.06598, 0.672, 0.06651, 0.672, 0.05964, 0.6877, 0.05516, 0.6893, 0.05144, 0.6893, 0.05794, 0.6893, 0.05794, 0.6876, 0.0563, 0.6877, 0.05516, 0.8046, 0.08189, 0.8062, 0.08369, 0.803, 0.08369, 0.803, 0.08369, 0.8014, 0.08369, 0.8001, 0.08189, 0.8001, 0.08189, 0.8046, 0.08189, 0.803, 0.08369, 0.8078, 0.08369, 0.8091, 0.08189, 0.8091, 0.08876, 0.8091, 0.08876, 0.8078, 0.08876, 0.8078, 0.08369, 0.6748, 0.06125, 0.6736, 0.06135, 0.672, 0.05964, 0.672, 0.05964, 0.6793, 0.05964, 0.6748, 0.06125, 0.6829, 0.0563, 0.6876, 0.0563, 0.6893, 0.05794, 0.6893, 0.05794, 0.6824, 0.05794, 0.6829, 0.0563, 0.5855, 0.05115, 0.5908, 0.05102, 0.5908, 0.05201, 0.5908, 0.05201, 0.5855, 0.05214, 0.5855, 0.05115, 0.5899, 0.06056, 0.5941, 0.06056, 0.5941, 0.06142, 0.5941, 0.06142, 0.5899, 0.06142, 0.5899, 0.06056, 0.5921, 0.04717, 0.5972, 0.04717, 0.5972, 0.04816, 0.5972, 0.04816, 0.5921, 0.04816, 0.5921, 0.04717, 0.5958, 0.03572, 0.5908, 0.03572, 0.5908, 0.03473, 0.5908, 0.03473, 0.5958, 0.03473, 0.5958, 0.03572, 0.595, 0.05201, 0.5918, 0.05201, 0.5918, 0.05102, 0.5918, 0.05102, 0.595, 0.05102, 0.595, 0.05201, 0.5975, 0.05868, 0.5933, 0.05868, 0.5933, 0.05782, 0.5933, 0.05782, 0.5975, 0.05782, 0.5975, 0.05868, 0.5773, 0.06406, 0.5816, 0.06401, 0.5816, 0.065, 0.5816, 0.065, 0.5773, 0.06505, 0.5773, 0.06406, 0.5906, 0.05647, 0.5855, 0.05647, 0.5855, 0.05548, 0.5855, 0.05548, 0.5906, 0.05548, 0.5906, 0.05647, 0.5729, 0.06325, 0.5733, 0.06392, 0.5727, 0.06492, 0.5727, 0.06492, 0.572, 0.06376, 0.5729, 0.06325, 0.5807, 0.03678, 0.5791, 0.03678, 0.5791, 0.03579, 0.5791, 0.03579, 0.5807, 0.03579, 0.5807, 0.03678, 0.9095, 0.07833, 0.9135, 0.07848, 0.914, 0.07949, 0.914, 0.07949, 0.9095, 0.07932, 0.9095, 0.07833, 0.5954, 0.03884, 0.5967, 0.0388, 0.5973, 0.03978, 0.5973, 0.03978, 0.5954, 0.03982, 0.5954, 0.03884, 0.5966, 0.054, 0.5919, 0.054, 0.5919, 0.05315, 0.5919, 0.05315, 0.5966, 0.05315, 0.5966, 0.054, 0.5954, 0.04083, 0.5968, 0.04092, 0.5967, 0.04191, 0.5967, 0.04191, 0.5954, 0.04182, 0.5954, 0.04083, 0.9023, 0.07204, 0.9055, 0.07817, 0.9049, 0.07914, 0.9049, 0.07914, 0.9014, 0.0725, 0.9023, 0.07204, 0.9055, 0.07817, 0.9095, 0.07833, 0.9095, 0.07932, 0.9095, 0.07932, 0.9049, 0.07914, 0.9055, 0.07817, 0.584, 0.06225, 0.5824, 0.06225, 0.5824, 0.06126, 0.5824, 0.06126, 0.584, 0.06126, 0.584, 0.06225, 0.5967, 0.0388, 0.5971, 0.03812, 0.5979, 0.03859, 0.5979, 0.03859, 0.5973, 0.03978, 0.5967, 0.0388, 0.5855, 0.05315, 0.5906, 0.05315, 0.5906, 0.05414, 0.5906, 0.05414, 0.5855, 0.05414, 0.5855, 0.05315, 0.9135, 0.07848, 0.9177, 0.07179, 0.9185, 0.07232, 0.9185, 0.07232, 0.914, 0.07949, 0.9135, 0.07848, 0.5899, 0.06277, 0.5913, 0.06284, 0.5912, 0.06382, 0.5912, 0.06382, 0.5899, 0.06376, 0.5899, 0.06277, 0.5733, 0.06392, 0.5746, 0.0639, 0.5746, 0.06489, 0.5746, 0.06489, 0.5727, 0.06492, 0.5733, 0.06392, 0.5919, 0.05548, 0.5966, 0.05548, 0.5966, 0.05634, 0.5966, 0.05634, 0.5919, 0.05634, 0.5919, 0.05548, 0.315, 0.1761, 0.3163, 0.1761, 0.3195, 0.183, 0.3195, 0.183, 0.315, 0.183, 0.315, 0.1761, 0.2865, 0.1852, 0.2878, 0.1852, 0.2878, 0.1931, 0.2878, 0.1931, 0.2865, 0.1931, 0.2865, 0.1852, 0.3138, 0.1614, 0.3182, 0.1614, 0.3151, 0.1683, 0.3151, 0.1683, 0.3138, 0.1683, 0.3138, 0.1614, 0.3241, 0.1761, 0.3241, 0.183, 0.3225, 0.183, 0.3225, 0.183, 0.3225, 0.1761, 0.3241, 0.1761, 0.4348, 0.1801, 0.4348, 0.188, 0.4333, 0.188, 0.4333, 0.188, 0.4333, 0.1801, 0.4348, 0.1801, 0.3229, 0.1614, 0.3229, 0.1683, 0.3213, 0.1683, 0.3213, 0.1683, 0.3213, 0.1614, 0.3229, 0.1614, 0.06782, 0.05707, 0.06782, 0.06392, 0.06476, 0.06392, 0.06476, 0.06392, 0.0616, 0.05707, 0.06782, 0.05707, 0.03933, 0.06612, 0.03933, 0.07403, 0.03311, 0.07403, 0.03311, 0.07403, 0.03311, 0.06612, 0.03933, 0.06612, 0.06659, 0.04235, 0.06659, 0.0492, 0.06037, 0.0492, 0.06037, 0.0492, 0.06354, 0.04235, 0.06659, 0.04235, 0.1084, 0.9554, 0.09785, 0.9545, 0.09785, 0.9533, 0.09785, 0.9533, 0.1084, 0.9523, 0.1084, 0.9554, 0.3678, 0.9297, 0.3629, 0.9363, 0.3588, 0.9345, 0.3588, 0.9345, 0.3633, 0.9246, 0.3678, 0.9297, 0.122, 0.9372, 0.1302, 0.9381, 0.1302, 0.9393, 0.1302, 0.9393, 0.122, 0.9402, 0.122, 0.9372, 0.3772, 0.9386, 0.382, 0.9483, 0.378, 0.9503, 0.378, 0.9503, 0.3729, 0.9438, 0.3772, 0.9386, 0.6454, 0.9379, 0.6388, 0.9371, 0.6388, 0.934, 0.6388, 0.934, 0.6454, 0.9332, 0.6454, 0.9379, 0.3723, 0.93, 0.3678, 0.9297, 0.3633, 0.9246, 0.3633, 0.9246, 0.3719, 0.9229, 0.3723, 0.93, 0.1334, 0.9229, 0.1372, 0.9238, 0.1372, 0.9268, 0.1372, 0.9268, 0.1334, 0.9277, 0.1334, 0.9229, 0.3685, 0.9372, 0.3772, 0.9386, 0.3729, 0.9438, 0.3729, 0.9438, 0.3684, 0.9443, 0.3685, 0.9372, 0.8315, 0.9403, 0.8406, 0.9403, 0.8406, 0.9451, 0.8406, 0.9451, 0.8315, 0.9451, 0.8315, 0.9403, 0.3755, 0.9327, 0.3723, 0.93, 0.3719, 0.9229, 0.3719, 0.9229, 0.3801, 0.9271, 0.3755, 0.9327, 0.1292, 0.9229, 0.1334, 0.9229, 0.1334, 0.9277, 0.1334, 0.9277, 0.1292, 0.9277, 0.1292, 0.9229, 0.3604, 0.9417, 0.3685, 0.9372, 0.3684, 0.9443, 0.3684, 0.9443, 0.3653, 0.9471, 0.3604, 0.9417, 0.6283, 0.94, 0.6352, 0.9391, 0.6352, 0.9439, 0.6352, 0.9439, 0.6283, 0.943, 0.6283, 0.94, 0.3769, 0.9361, 0.3755, 0.9327, 0.3801, 0.9271, 0.3801, 0.9271, 0.3821, 0.9359, 0.3769, 0.9361, 0.1261, 0.9238, 0.1292, 0.9229, 0.1292, 0.9277, 0.1292, 0.9277, 0.1261, 0.9268, 0.1261, 0.9238, 0.3588, 0.9506, 0.3604, 0.9417, 0.3653, 0.9471, 0.3653, 0.9471, 0.364, 0.9506, 0.3588, 0.9506, 0.122, 0.9238, 0.1261, 0.9238, 0.1261, 0.9268, 0.1261, 0.9268, 0.122, 0.9268, 0.122, 0.9238, 0.5593, 0.1721, 0.55, 0.1721, 0.55, 0.19, 0.5593, 0.19, 0.03997, 0.05815, 0.04924, 0.05815, 0.04924, 0.04032, 0.03997, 0.04032, 0.54, 0.19, 0.5492, 0.19, 0.5492, 0.1721, 0.54, 0.1721, 0.04924, 0.0587, 0.03997, 0.0587, 0.03997, 0.07654, 0.04924, 0.07654, 0.06832, 0.05373, 0.07759, 0.05373, 0.07759, 0.04446, 0.06832, 0.04446, 0.5593, 0.1721, 0.5593, 0.19, 0.55, 0.19, 0.55, 0.1721, 0.03997, 0.05815, 0.03997, 0.04032, 0.04924, 0.04032, 0.04924, 0.05815, 0.54, 0.19, 0.54, 0.1721, 0.5492, 0.1721, 0.5492, 0.19, 0.04924, 0.0587, 0.04924, 0.07654, 0.03997, 0.07654, 0.03997, 0.0587, 0.06832, 0.05373, 0.06832, 0.04446, 0.07759, 0.04446, 0.07759, 0.05373, 0.5626, 0.3124, 0.5626, 0.3219, 0.5526, 0.3219, 0.5526, 0.3124, 0.5526, 0.3117, 0.5526, 0.3022, 0.5626, 0.3022, 0.5626, 0.3117, 0.6837, 0.3338, 0.6742, 0.3338, 0.6742, 0.3258, 0.6837, 0.3258, 0.8184, 0.3045, 0.8084, 0.3045, 0.8084, 0.2965, 0.8184, 0.2965, 0.5676, 0.2063, 0.5676, 0.1983, 0.5776, 0.1983, 0.5776, 0.2063, 0.1585, 0.4642, 0.1585, 0.473, 0.1989, 0.473, 0.1989, 0.4642, 0.1585, 0.462, 0.1989, 0.462, 0.1989, 0.4533, 0.1585, 0.4533, 0.2985, 0.4562, 0.2985, 0.4499, 0.2897, 0.4499, 0.2897, 0.4562, 0.04033, 0.4543, 0.04033, 0.4606, 0.08075, 0.4606, 0.08075, 0.4543, 0.08075, 0.4522, 0.08075, 0.4458, 0.04033, 0.4458, 0.04033, 0.4522, 0.3943, 0.4074, 0.4366, 0.4074, 0.4366, 0.398, 0.3943, 0.398, 0.4366, 0.4556, 0.4366, 0.4461, 0.3943, 0.4461, 0.3943, 0.4556, 0.0845, 0.4786, 0.0845, 0.4714, 0.0422, 0.4714, 0.0422, 0.4786, 0.3183, 0.423, 0.3183, 0.4303, 0.3278, 0.4303, 0.3278, 0.423, 0.1694, 0.4291, 0.1694, 0.4364, 0.2117, 0.4364, 0.2117, 0.4291, 0.3123, 0.4126, 0.3123, 0.4054, 0.3028, 0.4054, 0.3028, 0.4126, 0.8492, 0.06137, 0.8492, 0.05789, 0.7973, 0.05789, 0.7953, 0.06137, 0.974, 0.06094, 0.974, 0.05745, 0.9201, 0.05745, 0.9221, 0.06094, 0.9168, 0.07253, 0.9707, 0.07253, 0.9686, 0.06904, 0.9168, 0.06904, 0.792, 0.06599, 0.8438, 0.06599, 0.8459, 0.0625, 0.792, 0.0625, 0.9221, 0.06094, 0.9168, 0.06094, 0.9201, 0.06442, 0.8459, 0.06948, 0.8492, 0.06599, 0.8438, 0.06599, 0.9686, 0.06904, 0.974, 0.06904, 0.9707, 0.06555, 0.7953, 0.0544, 0.792, 0.05789, 0.7973, 0.05789])
_uv.active_render = True
_uv = me_mesh.uv_layers.new(name='UVChannel_2')
_uv.uv.foreach_set('vector', [1.0, 4.6e-09, 0.5, 0.866, 0.5, 0.866, 0.5, 0.866, 1.0, 0.0, 1.0, 4.6e-09, 0.5, 0.866, -0.5, 0.866, -0.5, 0.866, -0.5, 0.866, 0.5, 0.866, 0.5, 0.866, -0.5, 0.866, -1.0, -8.282e-08, -1.0, -8.742e-08, -1.0, -8.742e-08, -0.5, 0.866, -0.5, 0.866, -1.0, -8.282e-08, -0.5, -0.866, -0.5, -0.866, -0.5, -0.866, -1.0, -8.742e-08, -1.0, -8.282e-08, -0.5, -0.866, 0.5, -0.866, 0.5, -0.866, 0.5, -0.866, -0.5, -0.866, -0.5, -0.866, 0.5, -0.866, 1.0, 4.6e-09, 1.0, 0.0, 1.0, 0.0, 0.5, -0.866, 0.5, -0.866, -0.3845, -0.666, -0.7691, -6.358e-08, -0.3845, 0.666, -0.3845, 0.666, 0.3845, 0.666, 0.7691, 1.192e-08, -0.3845, -0.666, -0.3845, 0.666, 0.7691, 1.192e-08, 0.3845, -0.666, -0.3845, -0.666, 0.7691, 1.192e-08, 0.5, 0.866, -0.5, 0.866, -1.0, -8.742e-08, -1.0, -8.742e-08, -0.5, -0.866, 0.5, -0.866, 0.5, 0.866, -1.0, -8.742e-08, 0.5, -0.866, 1.0, 0.0, 0.5, 0.866, 0.5, -0.866, 0.5, 0.866, 1.0, 4.6e-09, 0.7691, 1.192e-08, 0.7691, 1.192e-08, 0.3845, 0.666, 0.5, 0.866, 1.0, 4.6e-09, 0.5, -0.866, 0.3845, -0.666, 0.3845, -0.666, 0.7691, 1.192e-08, 1.0, 4.6e-09, 0.5, -0.866, -0.5, -0.866, -0.3845, -0.666, -0.3845, -0.666, 0.3845, -0.666, 0.5, -0.866, -0.5, -0.866, -1.0, -8.282e-08, -0.7691, -6.358e-08, -0.7691, -6.358e-08, -0.3845, -0.666, -0.5, -0.866, -1.0, -8.282e-08, -0.5, 0.866, -0.3845, 0.666, -0.3845, 0.666, -0.7691, -6.358e-08, -1.0, -8.282e-08, -0.5, 0.866, 0.5, 0.866, 0.3845, 0.666, 0.3845, 0.666, -0.3845, 0.666, -0.5, 0.866, 0.5577, -0.966, -0.5577, -0.966, -0.5577, -0.966, -0.5577, -0.966, 0.5577, -0.966, 0.5577, -0.966, 0.5577, -0.966, 0.5577, -0.966, 0.8366, -0.483, 0.8366, -0.483, 0.8366, -0.483, 0.5577, -0.966, -0.5577, -0.966, -0.8366, -0.483, -0.8366, -0.483, -0.8366, -0.483, -0.5577, -0.966, -0.5577, -0.966, -0.5, -0.866, 0.5, -0.866, 0.5577, -0.966, 0.5577, -0.966, -0.5577, -0.966, -0.5, -0.866, 0.5, -0.866, -0.5, -0.866, -0.5577, -0.966, -0.5577, -0.966, 0.5577, -0.966, 0.5, -0.866, 0.75, -0.433, 0.75, -0.433, 0.8366, -0.483, 0.8366, -0.483, 0.8366, -0.483, 0.75, -0.433, 0.75, -0.433, 0.5, -0.866, 0.5577, -0.966, 0.5577, -0.966, 0.8366, -0.483, 0.75, -0.433, 0.5, -0.866, 0.75, -0.433, 0.8366, -0.483, 0.8366, -0.483, 0.5577, -0.966, 0.5, -0.866, -0.75, -0.433, -0.5, -0.866, -0.5577, -0.966, -0.5577, -0.966, -0.8366, -0.483, -0.75, -0.433, -0.5, -0.866, -0.75, -0.433, -0.8366, -0.483, -0.8366, -0.483, -0.5577, -0.966, -0.5, -0.866, -0.75, -0.433, -0.75, -0.433, -0.8366, -0.483, -0.8366, -0.483, -0.8366, -0.483, -0.75, -0.433, 0.02256, 0.4902, 0.05399, 0.4902, 0.05399, 0.5088, 0.05399, 0.5088, 0.01, 0.5088, 0.02256, 0.4902, 0.01, 0.5088, 0.05399, 0.5088, 0.05399, 0.5274, 0.05399, 0.5274, 0.02256, 0.5274, 0.01, 0.5088, 0.1991, 0.6585, 0.1901, 0.6448, 0.2083, 0.6449, 0.2083, 0.6449, 0.2083, 0.6585, 0.1991, 0.6585, 0.1993, 0.6332, 0.2084, 0.6332, 0.2083, 0.6449, 0.2083, 0.6449, 0.1901, 0.6448, 0.1993, 0.6332, 0.5028, 0.6413, 0.4842, 0.6413, 0.4842, 0.6316, 0.4842, 0.6316, 0.5028, 0.636, 0.5028, 0.6413, 0.4842, 0.6413, 0.4656, 0.6413, 0.4656, 0.636, 0.4656, 0.636, 0.4842, 0.6316, 0.4842, 0.6413, 0.07461, 0.705, 0.106, 0.705, 0.106, 0.7102, 0.106, 0.7102, 0.07461, 0.7102, 0.07461, 0.705, 0.861, 0.3533, 0.8796, 0.3533, 0.8796, 0.3629, 0.8796, 0.3629, 0.861, 0.3585, 0.861, 0.3533, 0.8796, 0.3533, 0.8982, 0.3533, 0.8982, 0.3585, 0.8982, 0.3585, 0.8796, 0.3629, 0.8796, 0.3533, 0.1596, 0.6444, 0.1282, 0.6444, 0.1282, 0.6392, 0.1282, 0.6392, 0.1596, 0.6392, 0.1596, 0.6444, 0.196, 0.6641, 0.1835, 0.645, 0.1901, 0.6448, 0.1901, 0.6448, 0.1991, 0.6585, 0.196, 0.6641, 0.1835, 0.645, 0.1962, 0.6283, 0.1993, 0.6332, 0.1993, 0.6332, 0.1901, 0.6448, 0.1835, 0.645, 0.1962, 0.6283, 0.2084, 0.6332, 0.1993, 0.6332, 0.2276, 0.6283, 0.2275, 0.645, 0.2218, 0.645, 0.2218, 0.645, 0.2219, 0.6332, 0.2276, 0.6283, 0.2275, 0.645, 0.2274, 0.6641, 0.2218, 0.6585, 0.2218, 0.6585, 0.2218, 0.645, 0.2275, 0.645, 0.2274, 0.6641, 0.2083, 0.6585, 0.2218, 0.6585, 0.2218, 0.645, 0.2218, 0.6585, 0.2083, 0.6585, 0.2083, 0.6585, 0.2083, 0.6449, 0.2218, 0.645, 0.2084, 0.6332, 0.2219, 0.6332, 0.2218, 0.645, 0.2218, 0.645, 0.2083, 0.6449, 0.2084, 0.6332, 0.196, 0.6641, 0.1991, 0.6585, 0.2083, 0.6585, 0.2274, 0.6641, 0.196, 0.6641, 0.2083, 0.6585, 0.1962, 0.6283, 0.2276, 0.6283, 0.2084, 0.6332, 0.2276, 0.6283, 0.2219, 0.6332, 0.2084, 0.6332, 0.8, 0.0, 0.4, 0.6928, 0.4, 0.6928, 0.4, 0.6928, 0.8, -5.129e-09, 0.8, 0.0, 0.4, 0.6928, -0.4, 0.6928, -0.4, 0.6928, -0.4, 0.6928, 0.4, 0.6928, 0.4, 0.6928, -0.4, 0.6928, -0.8, -6.994e-08, -0.8, -7.507e-08, -0.8, -7.507e-08, -0.4, 0.6928, -0.4, 0.6928, 0.1811, 0.3137, -0.1811, 0.3137, -0.3623, -5.448e-08, -0.3623, -5.448e-08, -0.1811, -0.3137, 0.1811, -0.3137, 0.1811, 0.3137, -0.3623, -5.448e-08, 0.1811, -0.3137, 0.3623, -2.26e-08, 0.1811, 0.3137, 0.1811, -0.3137, 0.8, -5.129e-09, 0.4, 0.6928, 0.1811, 0.3137, 0.1811, 0.3137, 0.3623, -2.26e-08, 0.8, -5.129e-09, 0.4, 0.6928, -0.4, 0.6928, -0.1811, 0.3137, -0.1811, 0.3137, 0.1811, 0.3137, 0.4, 0.6928, -0.4, 0.6928, -0.8, -7.507e-08, -0.3623, -5.448e-08, -0.3623, -5.448e-08, -0.1811, 0.3137, -0.4, 0.6928, -0.8, -7.507e-08, -0.4, -0.6928, -0.1811, -0.3137, -0.1811, -0.3137, -0.3623, -5.448e-08, -0.8, -7.507e-08, -0.4, -0.6928, 0.4, -0.6928, 0.1811, -0.3137, 0.1811, -0.3137, -0.1811, -0.3137, -0.4, -0.6928, 0.4, -0.6928, 0.8, -5.129e-09, 0.3623, -2.26e-08, 0.3623, -2.26e-08, 0.1811, -0.3137, 0.4, -0.6928, 0.588, 0.2968, 0.6604, 0.1441, 0.8406, 0.1441, 0.8406, 0.1441, 0.8406, 0.2968, 0.588, 0.2968, 0.6604, 0.1441, 0.6604, -0.1614, 0.8406, -0.1614, 0.8406, -0.1614, 0.8406, 0.1441, 0.6604, 0.1441, 0.6604, -0.1614, 0.6604, -0.3142, 0.8406, -0.3142, 0.8406, -0.3142, 0.8406, -0.1614, 0.6604, -0.1614, 0.6604, -0.3142, 0.6604, -0.1614, 0.8406, -0.1614, 0.8406, -0.1614, 0.8406, -0.3142, 0.6604, -0.3142, 0.6604, -0.1614, 0.6604, 0.1441, 0.8406, 0.1441, 0.8406, 0.1441, 0.8406, -0.1614, 0.6604, -0.1614, 0.6604, 0.1441, 0.588, 0.2968, 0.8406, 0.2968, 0.8406, 0.2968, 0.8406, 0.1441, 0.6604, 0.1441, 0.9254, 0.09195, 0.9254, -0.1093, 0.9254, -0.2099, 0.9254, -0.2099, 0.9254, -0.1093, 0.9254, 0.09195, 0.9254, 0.09195, 0.9254, -0.2099, 0.9254, 0.09195, 0.9254, 0.1926, 0.9254, 0.09195, 0.9254, 0.09195, 0.8406, 0.2968, 0.8406, 0.1441, 0.9254, 0.09195, 0.9254, 0.09195, 0.9254, 0.1926, 0.8406, 0.2968, 0.8406, 0.1441, 0.8406, -0.1614, 0.9254, -0.1093, 0.9254, -0.1093, 0.9254, 0.09195, 0.8406, 0.1441, 0.8406, -0.1614, 0.8406, -0.3142, 0.9254, -0.2099, 0.9254, -0.2099, 0.9254, -0.1093, 0.8406, -0.1614, 0.8406, -0.3142, 0.8406, -0.1614, 0.9254, -0.1093, 0.9254, -0.1093, 0.9254, -0.2099, 0.8406, -0.3142, 0.8406, -0.1614, 0.8406, 0.1441, 0.9254, 0.09195, 0.9254, 0.09195, 0.9254, -0.1093, 0.8406, -0.1614, 0.8406, 0.1441, 0.8406, 0.2968, 0.9254, 0.1926, 0.9254, 0.1926, 0.9254, 0.09195, 0.8406, 0.1441, -0.588, 0.2968, -0.8406, 0.2968, -0.8406, 0.1441, -0.8406, 0.1441, -0.6604, 0.1441, -0.588, 0.2968, -0.6604, 0.1441, -0.8406, 0.1441, -0.8406, -0.1614, -0.8406, -0.1614, -0.6604, -0.1614, -0.6604, 0.1441, -0.6604, -0.1614, -0.8406, -0.1614, -0.8406, -0.3142, -0.8406, -0.3142, -0.6604, -0.3142, -0.6604, -0.1614, -0.6604, -0.3142, -0.8406, -0.3142, -0.8406, -0.1614, -0.8406, -0.1614, -0.6604, -0.1614, -0.6604, -0.3142, -0.6604, -0.1614, -0.8406, -0.1614, -0.8406, 0.1441, -0.8406, 0.1441, -0.6604, 0.1441, -0.6604, -0.1614, -0.6604, 0.1441, -0.8406, 0.1441, -0.8406, 0.2968, -0.8406, 0.2968, -0.588, 0.2968, -0.6604, 0.1441, -0.9254, 0.09195, -0.9254, -0.1093, -0.9254, -0.2099, -0.9254, -0.2099, -0.9254, -0.1093, -0.9254, 0.09195, -0.9254, 0.09195, -0.9254, -0.2099, -0.9254, 0.09195, -0.9254, 0.1926, -0.9254, 0.09195, -0.9254, 0.09195, -0.8406, 0.2968, -0.9254, 0.1926, -0.9254, 0.09195, -0.9254, 0.09195, -0.8406, 0.1441, -0.8406, 0.2968, -0.8406, 0.1441, -0.9254, 0.09195, -0.9254, -0.1093, -0.9254, -0.1093, -0.8406, -0.1614, -0.8406, 0.1441, -0.8406, -0.1614, -0.9254, -0.1093, -0.9254, -0.2099, -0.9254, -0.2099, -0.8406, -0.3142, -0.8406, -0.1614, -0.8406, -0.3142, -0.9254, -0.2099, -0.9254, -0.1093, -0.9254, -0.1093, -0.8406, -0.1614, -0.8406, -0.3142, -0.8406, -0.1614, -0.9254, -0.1093, -0.9254, 0.09195, -0.9254, 0.09195, -0.8406, 0.1441, -0.8406, -0.1614, -0.8406, 0.1441, -0.9254, 0.09195, -0.9254, 0.1926, -0.9254, 0.1926, -0.8406, 0.2968, -0.8406, 0.1441, 0.12, 0.2079, -0.12, 0.2079, -0.24, -3.732e-08, -0.24, -3.732e-08, -0.12, -0.2079, 0.12, -0.2079, 0.12, 0.2079, -0.24, -3.732e-08, 0.12, -0.2079, 0.24, -1.62e-08, 0.12, 0.2079, 0.12, -0.2079, 0.24, -1.62e-08, 0.12, 0.2079, 0.12, 0.2079, 0.12, 0.2079, 0.24, -1.62e-08, 0.24, -1.62e-08, 0.12, 0.2079, -0.12, 0.2079, -0.12, 0.2079, -0.12, 0.2079, 0.12, 0.2079, 0.12, 0.2079, -0.12, 0.2079, -0.24, -3.732e-08, -0.24, -3.732e-08, -0.24, -3.732e-08, -0.12, 0.2079, -0.12, 0.2079, -0.24, -3.732e-08, -0.12, -0.2079, -0.12, -0.2079, -0.12, -0.2079, -0.24, -3.732e-08, -0.24, -3.732e-08, -0.12, -0.2079, 0.12, -0.2079, 0.12, -0.2079, 0.12, -0.2079, -0.12, -0.2079, -0.12, -0.2079, 0.12, -0.2079, 0.24, -1.62e-08, 0.24, -1.62e-08, 0.24, -1.62e-08, 0.12, -0.2079, 0.12, -0.2079, -0.8866, -0.05, -0.6199, -0.5119, -0.6199, -0.5119, -0.6199, -0.5119, -0.8866, -0.05, -0.8866, -0.05, -0.1584, -0.7928, -0.1584, -0.7928, 0.1584, -0.7928, 0.1584, -0.7928, 0.1584, -0.7928, -0.1584, -0.7928, 0.6199, -0.5119, 0.6199, -0.5119, 0.837, -0.1359, 0.837, -0.1359, 0.837, -0.1359, 0.6199, -0.5119, 0.3214, -0.7928, 0.3214, -0.7928, 0.4577, -0.7928, 0.4577, -0.7928, 0.4577, -0.7928, 0.3214, -0.7928, -0.1584, -0.7928, 0.0, -0.7928, -0.4577, -0.7928, -0.4577, -0.7928, -0.3214, -0.7928, -0.1584, -0.7928, -0.4577, -0.7928, -0.5533, -0.6274, -0.5533, -0.6274, -0.5533, -0.6274, -0.4577, -0.7928, -0.4577, -0.7928, 0.6199, -0.5119, 0.837, -0.1359, 0.4577, -0.7928, 0.4577, -0.7928, 0.5533, -0.6274, 0.6199, -0.5119, 0.0, -0.7928, -0.1584, -0.7928, 0.1584, -0.7928, 0.1584, -0.7928, 0.3214, -0.7928, 0.4577, -0.7928, 0.4577, -0.7928, 0.0, -0.7928, 0.1584, -0.7928, -0.3214, -0.7928, -0.4577, -0.7928, -0.4577, -0.7928, -0.4577, -0.7928, -0.3214, -0.7928, -0.3214, -0.7928, -0.6199, -0.5119, -0.5533, -0.6274, -0.4577, -0.7928, -0.4577, -0.7928, -0.8866, -0.05, -0.6199, -0.5119, 0.5533, -0.6274, 0.5533, -0.6274, 0.4577, -0.7928, 0.4577, -0.7928, 0.4577, -0.7928, 0.5533, -0.6274, -0.8, -8.941e-08, -0.5333, -0.4619, -0.6199, -0.5119, -0.6199, -0.5119, -0.8866, -0.05, -0.8, -8.941e-08, -0.5333, -0.4619, -0.5333, -0.4619, -0.6199, -0.5119, -0.6199, -0.5119, -0.6199, -0.5119, -0.5333, -0.4619, 0.1584, -0.6928, 0.1584, -0.6928, 0.1584, -0.7928, 0.1584, -0.7928, 0.1584, -0.7928, 0.1584, -0.6928, -0.1584, -0.6928, -0.1584, -0.6928, -0.1584, -0.7928, -0.1584, -0.7928, -0.1584, -0.7928, -0.1584, -0.6928, -0.1584, -0.6928, 0.1584, -0.6928, 0.1584, -0.7928, 0.1584, -0.7928, -0.1584, -0.7928, -0.1584, -0.6928, 0.5333, -0.4619, 0.5333, -0.4619, 0.6199, -0.5119, 0.6199, -0.5119, 0.6199, -0.5119, 0.5333, -0.4619, 0.5333, -0.4619, 0.7504, -0.08586, 0.837, -0.1359, 0.837, -0.1359, 0.6199, -0.5119, 0.5333, -0.4619, 0.3214, -0.6928, 0.3214, -0.6928, 0.3214, -0.7928, 0.3214, -0.7928, 0.3214, -0.7928, 0.3214, -0.6928, 0.3214, -0.6928, 0.4, -0.6928, 0.4577, -0.7928, 0.4577, -0.7928, 0.3214, -0.7928, 0.3214, -0.6928, -0.3214, -0.6928, -0.1584, -0.6928, -0.1584, -0.7928, -0.1584, -0.7928, -0.3214, -0.7928, -0.3214, -0.6928, 0.0, -0.6928, -0.4, -0.6928, -0.4577, -0.7928, -0.4577, -0.7928, 0.0, -0.7928, 0.0, -0.6928, -0.4667, -0.5774, -0.4, -0.6928, -0.4577, -0.7928, -0.4577, -0.7928, -0.5533, -0.6274, -0.4667, -0.5774, -0.4667, -0.5774, -0.4667, -0.5774, -0.5533, -0.6274, -0.5533, -0.6274, -0.5533, -0.6274, -0.4667, -0.5774, 0.4667, -0.5774, 0.5333, -0.4619, 0.6199, -0.5119, 0.6199, -0.5119, 0.5533, -0.6274, 0.4667, -0.5774, 0.7504, -0.08586, 0.4, -0.6928, 0.4577, -0.7928, 0.4577, -0.7928, 0.837, -0.1359, 0.7504, -0.08586, 0.4, -0.6928, 0.0, -0.6928, 0.0, -0.7928, 0.0, -0.7928, 0.4577, -0.7928, 0.4, -0.6928, 0.1584, -0.6928, 0.3214, -0.6928, 0.3214, -0.7928, 0.3214, -0.7928, 0.1584, -0.7928, 0.1584, -0.6928, -0.4, -0.6928, -0.3214, -0.6928, -0.3214, -0.7928, -0.3214, -0.7928, -0.4577, -0.7928, -0.4, -0.6928, -0.3214, -0.6928, -0.3214, -0.6928, -0.3214, -0.7928, -0.3214, -0.7928, -0.3214, -0.7928, -0.3214, -0.6928, -0.4, -0.6928, -0.8, -8.941e-08, -0.8866, -0.05, -0.8866, -0.05, -0.4577, -0.7928, -0.4, -0.6928, -0.5333, -0.4619, -0.4667, -0.5774, -0.5533, -0.6274, -0.5533, -0.6274, -0.6199, -0.5119, -0.5333, -0.4619, 0.4, -0.6928, 0.4667, -0.5774, 0.5533, -0.6274, 0.5533, -0.6274, 0.4577, -0.7928, 0.4, -0.6928, 0.4667, -0.5774, 0.4667, -0.5774, 0.5533, -0.6274, 0.5533, -0.6274, 0.5533, -0.6274, 0.4667, -0.5774, -0.4, -0.6928, -0.4, -0.6928, -0.8, -8.941e-08, -0.8, -8.941e-08, -0.8, -6.994e-08, -0.4, -0.6928, 0.4, -0.6928, 0.4, -0.6928, -0.4, -0.6928, -0.4, -0.6928, -0.4, -0.6928, 0.4, -0.6928, 0.8, 0.0, 0.8, 2.98e-08, 0.4, -0.6928, 0.4, -0.6928, 0.4, -0.6928, 0.8, 0.0, -0.4, -0.6928, -0.8, -7.507e-08, -0.8, -8.941e-08, -0.8, -8.941e-08, -0.4, -0.6928, -0.4, -0.6928, 0.4, -0.6928, -0.4, -0.6928, -0.4, -0.6928, -0.4, -0.6928, 0.4, -0.6928, 0.4, -0.6928, 0.8, -5.129e-09, 0.4, -0.6928, 0.4, -0.6928, 0.4, -0.6928, 0.8, 0.0, 0.8, -5.129e-09, -0.4, -0.6928, -0.8, -8.941e-08, -0.8, -8.941e-08, -0.8, -8.941e-08, -0.4, -0.6928, -0.4, -0.6928, 0.4, -0.6928, -0.4, -0.6928, -0.4, -0.6928, -0.4, -0.6928, 0.4, -0.6928, 0.4, -0.6928, 0.8, 0.0, 0.4, -0.6928, 0.4, -0.6928, 0.4, -0.6928, 0.8, 2.98e-08, 0.8, 0.0, -0.1, -0.5783, -0.03961, -1.273, 0.03961, -1.273, 0.03961, -1.273, 0.1, -0.5783, -0.1, -0.5783, -0.1, -0.6613, -0.03961, -1.206, -0.03961, -1.273, -0.03961, -1.273, -0.1, -0.5783, -0.1, -0.6613, 0.1, -0.6613, 0.03961, -1.206, -0.03961, -1.206, -0.03961, -1.206, -0.1, -0.6613, 0.1, -0.6613, 0.1, -0.5783, 0.03961, -1.273, 0.03961, -1.206, 0.03961, -1.206, 0.1, -0.6613, 0.1, -0.5783, -0.1574, -0.1401, -0.1, -0.5783, 0.1, -0.5783, 0.1, -0.5783, 0.1574, -0.1401, -0.1574, -0.1401, -0.1574, -0.4977, -0.1, -0.6613, -0.1, -0.5783, -0.1, -0.5783, -0.1574, -0.1401, -0.1574, -0.4977, 0.1574, -0.4977, 0.1, -0.6613, -0.1, -0.6613, -0.1, -0.6613, -0.1574, -0.4977, 0.1574, -0.4977, 0.1574, -0.1401, 0.1, -0.5783, 0.1, -0.6613, 0.1, -0.6613, 0.1574, -0.4977, 0.1574, -0.1401, -0.1574, -0.03053, -0.1574, -0.1401, 0.1574, -0.1401, 0.1574, -0.1401, 0.1574, -0.03053, -0.1574, -0.03053, -0.1574, -0.509, -0.1574, -0.4977, -0.1574, -0.1401, -0.1574, -0.1401, -0.1574, -0.03053, -0.1574, -0.509, 0.1574, -0.509, 0.1574, -0.4977, -0.1574, -0.4977, -0.1574, -0.4977, -0.1574, -0.509, 0.1574, -0.509, 0.1574, -0.03053, 0.1574, -0.1401, 0.1574, -0.4977, 0.1574, -0.4977, 0.1574, -0.509, 0.1574, -0.03053, -0.1, -0.4152, -0.1574, -0.03053, 0.1574, -0.03053, 0.1574, -0.03053, 0.1, -0.4152, -0.1, -0.4152, -0.1, -0.6344, -0.1574, -0.509, -0.1574, -0.03053, -0.1574, -0.03053, -0.1, -0.4152, -0.1, -0.6344, 0.1, -0.6344, 0.1574, -0.509, -0.1574, -0.509, -0.1574, -0.509, -0.1, -0.6344, 0.1, -0.6344, 0.1, -0.4152, 0.1574, -0.03053, 0.1574, -0.509, 0.1574, -0.509, 0.1, -0.6344, 0.1, -0.4152, 0.1, -0.4152, 0.1, -0.6344, -0.1, -0.6344, -0.1, -0.6344, -0.1, -0.4152, 0.1, -0.4152, 0.0, 0.0, 0.0, 0.0, 0.0, 0.0, 0.0, 0.0, 0.0, 0.0, 0.0, 0.0, 0.0, 0.0, 0.0, 0.0, 0.0, 0.0, 0.0, 0.0, 0.0, 0.0, 0.0, 0.0, 0.0, 0.0, 0.0, 0.0, 0.0, 0.0, 0.0, 0.0, 0.0, 0.0, 0.0, 0.0, 0.0, 0.0, 0.0, 0.0, 0.0, 0.0, 0.0, 0.0, 0.0, 0.0, 0.0, 0.0, 0.0, 0.0, 0.0, 0.0, 0.0, 0.0, 0.0, 0.0, 0.0, 0.0, 0.0, 0.0, 0.0, 0.0, 0.0, 0.0, 0.0, 0.0, 0.0, 0.0, 0.0, 0.0, 0.0, 0.0, 0.0, 0.0, 0.0, 0.0, 0.0, 0.0, 0.0, 0.0, -0.949, 1.276, -0.949, 0.9176, -0.5699, 0.9176, -0.5699, 1.276, -0.5699, 1.276, -0.5699, 0.9176, -0.949, 0.9176, -0.949, 1.276, -0.949, 1.276, -0.949, 0.9176, -0.949, 0.9176, -0.949, 1.276, -0.5699, 1.276, -0.949, 1.276, -0.949, 1.276, -0.5699, 1.276, -0.5699, 0.9176, -0.5699, 0.9176, -0.949, 0.9176, -0.949, 0.9176, 0.09479, 0.308, 0.09504, 0.3046, 0.1109, 0.3058, 0.1106, 0.3092, 0.3416, 0.9245, 0.3257, 0.9251, 0.3256, 0.9217, 0.3415, 0.9211, 0.7938, 0.8909, 0.7938, 0.8934, 0.7904, 0.8934, 0.7904, 0.8909, 0.2704, 0.9167, 0.2704, 0.9192, 0.2545, 0.9192, 0.2545, 0.9167, 0.04515, 0.9682, 0.04515, 0.9657, 0.06104, 0.9657, 0.06104, 0.9682, 0.04543, 0.8557, 0.06191, 0.8569, 0.06163, 0.8606, 0.04515, 0.8593, 0.5599, 0.7536, 0.56, 0.7573, 0.5435, 0.7579, 0.5434, 0.7542, 0.09683, 0.9137, 0.09683, 0.9165, 0.0803, 0.9165, 0.0803, 0.9137, 0.7676, 0.8622, 0.7676, 0.865, 0.7639, 0.865, 0.7639, 0.8622, 0.3458, 0.5876, 0.3486, 0.5876, 0.3486, 0.6012, 0.3458, 0.6012, 0.735, 0.9198, 0.735, 0.917, 0.7387, 0.917, 0.7387, 0.9198, 0.5495, 0.5531, 0.5496, 0.5568, 0.4971, 0.5581, 0.4949, 0.5544, 0.5496, 0.5568, 0.5497, 0.5598, 0.4951, 0.5611, 0.4971, 0.5581, 0.4564, 0.6681, 0.4018, 0.6688, 0.4038, 0.6651, 0.4564, 0.6644, 0.4564, 0.6644, 0.4038, 0.6651, 0.4017, 0.6621, 0.4563, 0.6614, 0.4971, 0.5581, 0.4916, 0.5579, 0.4949, 0.5544, 0.4018, 0.6688, 0.3984, 0.6655, 0.4038, 0.6651, 0.4038, 0.6651, 0.3984, 0.6655, 0.4017, 0.6621, 0.4951, 0.5611, 0.4916, 0.5579, 0.4971, 0.5581])
me_mesh.materials.append(mat_10___default)
me_mesh.use_remesh_fix_poles = True
me_mesh.use_remesh_preserve_attributes = False
me_mesh.use_mirror_vertex_groups = False
me_mesh.update()
me_mesh.normals_split_custom_set([tuple(v) for v in zip(*[iter([0.866, 0.5, 0.0, 0.866, 0.5, 0.0, 0.866, 0.5, 0.0, 0.866, 0.5, 0.0, 0.866, 0.5, 0.0, 0.866, 0.5, 0.0, -5.96e-08, 1.0, 0.0, -5.96e-08, 1.0, 0.0, -5.96e-08, 1.0, 0.0, -5.96e-08, 1.0, 0.0, -5.96e-08, 1.0, 0.0, -5.96e-08, 1.0, 0.0, -0.866, 0.5, 0.0, -0.866, 0.5, 0.0, -0.866, 0.5, 0.0, -0.866, 0.5, 0.0, -0.866, 0.5, 0.0, -0.866, 0.5, 0.0, -0.866, -0.5, 0.0, -0.866, -0.5, 0.0, -0.866, -0.5, 0.0, -0.866, -0.5, 0.0, -0.866, -0.5, 0.0, -0.866, -0.5, 0.0, 0.0, -1.0, 0.0, 0.0, -1.0, 0.0, 0.0, -1.0, 0.0, 0.0, -1.0, 0.0, 0.0, -1.0, 0.0, 0.0, -1.0, 0.0, 0.866, -0.5, 0.0, 0.866, -0.5, 0.0, 0.866, -0.5, 0.0, 0.866, -0.5, 0.0, 0.866, -0.5, 0.0, 0.866, -0.5, 0.0, -9.698e-09, 0.0, -1.0, -1.164e-07, 0.0, -1.0, -9.698e-09, 0.0, -1.0, -9.698e-09, 0.0, -1.0, 0.0, 0.0, -1.0, 1.939e-08, 0.0, -1.0, -9.698e-09, 0.0, -1.0, -9.698e-09, 0.0, -1.0, 1.939e-08, 0.0, -1.0, 0.0, 0.0, -1.0, -9.698e-09, 0.0, -1.0, 1.939e-08, 0.0, -1.0, 0.0, 0.0, 1.0, 0.0, 0.0, 1.0, 0.0, 0.0, 1.0, 0.0, 0.0, 1.0, 0.0, 0.0, 1.0, 0.0, 0.0, 1.0, 0.0, 0.0, 1.0, 0.0, 0.0, 1.0, 0.0, 0.0, 1.0, 0.0, 0.0, 1.0, 0.0, 0.0, 1.0, 0.0, 0.0, 1.0, 0.6042, 0.3488, -0.7164, 0.6042, 0.3488, -0.7164, 0.6042, 0.3488, -0.7164, 0.6042, 0.3488, -0.7164, 0.6042, 0.3488, -0.7164, 0.6042, 0.3488, -0.7164, 0.6042, -0.3488, -0.7164, 0.6042, -0.3488, -0.7164, 0.6042, -0.3488, -0.7164, 0.6042, -0.3488, -0.7164, 0.6042, -0.3488, -0.7164, 0.6042, -0.3488, -0.7164, 0.0, -0.6977, -0.7164, 0.0, -0.6977, -0.7164, 0.0, -0.6977, -0.7164, 0.0, -0.6977, -0.7164, 0.0, -0.6977, -0.7164, 0.0, -0.6977, -0.7164, -0.6042, -0.3488, -0.7164, -0.6042, -0.3488, -0.7164, -0.6042, -0.3488, -0.7164, -0.6042, -0.3488, -0.7164, -0.6042, -0.3488, -0.7164, -0.6042, -0.3488, -0.7164, -0.6042, 0.3488, -0.7164, -0.6042, 0.3488, -0.7164, -0.6042, 0.3488, -0.7164, -0.6042, 0.3488, -0.7164, -0.6042, 0.3488, -0.7164, -0.6042, 0.3488, -0.7164, -1.028e-07, 0.6977, -0.7164, 0.0, 0.6977, -0.7164, -2.162e-08, 0.6977, -0.7164, -2.162e-08, 0.6977, -0.7164, -1.388e-07, 0.6977, -0.7164, -1.028e-07, 0.6977, -0.7164, 0.0, -1.0, -5.392e-08, 0.0, -1.0, -1.693e-07, 0.0, -1.0, -1.153e-07, 0.0, -1.0, -1.153e-07, 0.0, -1.0, 0.0, 0.0, -1.0, -5.392e-08, 0.866, -0.5, 0.0, 0.866, -0.5, 0.0, 0.866, -0.5, 0.0, 0.866, -0.5, 0.0, 0.866, -0.5, 0.0, 0.866, -0.5, 0.0, -0.866, -0.5, -9.46e-09, -0.866, -0.5, -1.633e-07, -0.866, -0.5, -4.467e-08, -0.866, -0.5, -4.467e-08, -0.866, -0.5, 7.57e-08, -0.866, -0.5, -9.46e-09, -0.2281, 0.1317, -0.9647, 0.2012, 0.1278, -0.9712, 0.2173, 0.1254, -0.968, 0.2173, 0.1254, -0.968, -0.2196, 0.1457, -0.9647, -0.2281, 0.1317, -0.9647, -2.086e-06, 0.0, 1.0, -1.718e-07, 0.0, 1.0, -2.672e-07, 0.0, 1.0, -2.672e-07, 0.0, 1.0, -1.484e-06, 0.0, 1.0, -2.086e-06, 0.0, 1.0, 0.5, 0.866, 2.132e-07, 0.5, 0.866, 2.132e-07, 0.5, 0.866, 2.132e-07, 0.5, 0.866, 2.132e-07, 0.5, 0.866, 2.132e-07, 0.5, 0.866, 2.132e-07, 2.136e-06, 0.0, 1.0, -2.086e-06, 0.0, 1.0, -1.484e-06, 0.0, 1.0, -1.484e-06, 0.0, 1.0, 2.939e-06, 0.0, 1.0, 2.136e-06, 0.0, 1.0, 0.2012, 0.1278, -0.9712, 0.231, 0.4001, -0.8869, 0.2524, 0.3826, -0.8888, 0.2524, 0.3826, -0.8888, 0.2173, 0.1254, -0.968, 0.2012, 0.1278, -0.9712, -0.2372, 0.3562, -0.9038, -0.2281, 0.1317, -0.9647, -0.2196, 0.1457, -0.9647, -0.2196, 0.1457, -0.9647, -0.2116, 0.3665, -0.906, -0.2372, 0.3562, -0.9038, -1.718e-07, 0.0, 1.0, 1.49e-06, 0.0, 1.0, 1.236e-06, 0.0, 1.0, 1.236e-06, 0.0, 1.0, -2.672e-07, 0.0, 1.0, -1.718e-07, 0.0, 1.0, -0.5, 0.866, 0.0, -0.5, 0.866, 0.0, -0.5, 0.866, 0.0, -0.5, 0.866, 0.0, -0.5, 0.866, 0.0, -0.5, 0.866, 0.0, -0.4403, 0.8979, 6.84e-07, -0.4403, 0.8979, 6.737e-07, -0.4403, 0.8979, 6.785e-07, -0.4403, 0.8979, 6.785e-07, -0.4403, 0.8979, 6.875e-07, -0.4403, 0.8979, 6.84e-07, -0.8078, 0.5895, 3.279e-07, -0.8078, 0.5895, 7.906e-07, -0.8078, 0.5895, 5.839e-07, -0.8078, 0.5895, 5.839e-07, -0.8078, 0.5895, 0.0, -0.8078, 0.5895, 3.279e-07, 0.4084, -0.9124, 0.0264, 0.4084, -0.9124, 0.0264, 0.4084, -0.9124, 0.0264, 0.4247, -0.9053, 0.0, 0.4247, -0.9053, 0.0, 0.4247, -0.9053, 0.0, 0.8178, -0.5755, 0.0, 0.8178, -0.5755, 0.0, 0.8178, -0.5755, 0.0, 0.8277, -0.5606, 0.0264, 0.8277, -0.5606, 0.0264, 0.8277, -0.5606, 0.0264, -0.4288, -0.3598, -0.8286, -0.4288, -0.3598, -0.8286, -0.4288, -0.3598, -0.8286, -0.4288, -0.3598, -0.8286, -0.4288, -0.3598, -0.8286, -0.4288, -0.3598, -0.8286, 0.4288, 0.3598, -0.8286, 0.4288, 0.3598, -0.8286, 0.4288, 0.3598, -0.8286, 0.4288, 0.3598, -0.8286, 0.4288, 0.3598, -0.8286, 0.4288, 0.3598, -0.8286, 0.766, 0.6428, -7.868e-08, 0.766, 0.6428, 0.0, 0.766, 0.6428, -9.251e-09, 0.766, 0.6428, -9.251e-09, 0.766, 0.6428, -8.793e-08, 0.766, 0.6428, -7.868e-08, -1.894e-07, 0.0, 1.0, 2.617e-07, 0.0, 1.0, 2.523e-07, 0.0, 1.0, 2.523e-07, 0.0, 1.0, -2.971e-07, 0.0, 1.0, -1.894e-07, 0.0, 1.0, 2.617e-07, 0.0, 1.0, -2.971e-07, 0.0, 1.0, -2.073e-07, 0.0, 1.0, -2.073e-07, 0.0, 1.0, 2.523e-07, 0.0, 1.0, 2.617e-07, 0.0, 1.0, -0.766, -0.6428, 4.625e-08, -0.766, -0.6428, 4.396e-07, -0.766, -0.6428, 3.934e-07, -0.766, -0.6428, 3.934e-07, -0.766, -0.6428, 0.0, -0.766, -0.6428, 4.625e-08, 0.376, -0.9193, -0.1163, 0.376, -0.9193, -0.1163, 0.376, -0.9193, -0.1163, 0.4269, -0.9024, 0.05841, 0.4269, -0.9024, 0.05841, 0.4269, -0.9024, 0.05841, 0.7993, -0.6009, 0.007432, 0.7968, -0.6042, 2.46e-05, 0.7992, -0.601, 0.007155, 0.8706, -0.4787, -0.1139, 0.8706, -0.4787, -0.1139, 0.8706, -0.4787, -0.1139, 0.7968, -0.6042, 2.46e-05, 0.8003, -0.5996, 2.578e-06, 0.7992, -0.601, 0.007155, 0.7995, -0.6006, -0.004496, 0.8022, -0.597, -0.008974, 0.8022, -0.597, -0.005982, 0.8022, -0.597, -0.005982, 0.8027, -0.5963, 0.000872, 0.7995, -0.6006, -0.004496, 0.4486, -0.8937, -0.008973, 0.4567, -0.8896, -2.056e-06, 0.4478, -0.8941, -0.007686, 0.4478, -0.8941, -0.007686, 0.4486, -0.8937, -0.001243, 0.4486, -0.8937, -0.008973, 0.4567, -0.8896, -2.056e-06, 0.4516, -0.8922, -3.066e-07, 0.4478, -0.8941, -0.007686, 0.4486, -0.8937, -0.001243, 0.4478, -0.8941, -0.007686, 0.4516, -0.8922, -3.066e-07, 0.4246, -0.905, 0.02653, 0.4246, -0.905, 0.02653, 0.4246, -0.905, 0.02653, 0.8003, -0.5996, 2.578e-06, 0.8027, -0.5963, 0.000872, 0.8022, -0.597, -0.005982, 0.8175, -0.5753, 0.02653, 0.8175, -0.5753, 0.02653, 0.8175, -0.5753, 0.02653, 0.4567, -0.8896, 0.0, 0.4567, -0.8896, 0.0, 0.4516, -0.8922, -3.066e-07, 0.4567, -0.8896, -2.056e-06, 0.4567, -0.8896, 0.0, 0.4516, -0.8922, -3.066e-07, 0.7968, -0.6042, 2.46e-05, 0.7995, -0.6006, -0.004496, 0.8003, -0.5996, 2.578e-06, 0.7995, -0.6006, -0.004496, 0.8027, -0.5963, 0.000872, 0.8003, -0.5996, 2.578e-06, 0.866, 0.5, 0.0, 0.866, 0.5, 0.0, 0.866, 0.5, 0.0, 0.866, 0.5, 0.0, 0.866, 0.5, 0.0, 0.866, 0.5, 0.0, -6.978e-08, 1.0, 0.0, -6.978e-08, 1.0, 0.0, -6.978e-08, 1.0, 0.0, -6.978e-08, 1.0, 0.0, -6.978e-08, 1.0, 0.0, -6.978e-08, 1.0, 0.0, -0.866, 0.5, 0.0, -0.866, 0.5, 0.0, -0.866, 0.5, 0.0, -0.866, 0.5, 0.0, -0.866, 0.5, 0.0, -0.866, 0.5, 0.0, -3.067e-07, -5.338e-07, 1.0, 0.0, 0.0, 1.0, 6.133e-07, -7.117e-07, 1.0, 6.133e-07, -7.117e-07, 1.0, 0.0, -1.423e-06, 1.0, -3.067e-07, -8.897e-07, 1.0, -3.067e-07, -5.338e-07, 1.0, 6.133e-07, -7.117e-07, 1.0, -3.067e-07, -8.897e-07, 1.0, -3.68e-06, -7.117e-07, 1.0, -3.067e-07, -5.338e-07, 1.0, -3.067e-07, -8.897e-07, 1.0, 0.5374, 0.3103, 0.7842, 0.5374, 0.3103, 0.7842, 0.5374, 0.3103, 0.7842, 0.5374, 0.3103, 0.7842, 0.5374, 0.3103, 0.7842, 0.5374, 0.3103, 0.7842, -1.434e-07, 0.6206, 0.7842, 5.407e-07, 0.6206, 0.7842, -6.241e-08, 0.6206, 0.7842, -6.241e-08, 0.6206, 0.7842, -1.194e-06, 0.6206, 0.7842, -1.434e-07, 0.6206, 0.7842, -0.5374, 0.3103, 0.7842, -0.5374, 0.3103, 0.7842, -0.5374, 0.3103, 0.7842, -0.5374, 0.3103, 0.7842, -0.5374, 0.3103, 0.7842, -0.5374, 0.3103, 0.7842, -0.5374, -0.3103, 0.7842, -0.5374, -0.3103, 0.7842, -0.5374, -0.3103, 0.7842, -0.5374, -0.3103, 0.7842, -0.5374, -0.3103, 0.7842, -0.5374, -0.3103, 0.7842, 0.0, -0.6206, 0.7842, 0.0, -0.6206, 0.7842, 0.0, -0.6206, 0.7842, 0.0, -0.6206, 0.7842, 0.0, -0.6206, 0.7842, 0.0, -0.6206, 0.7842, 0.5374, -0.3103, 0.7842, 0.5374, -0.3103, 0.7842, 0.5374, -0.3103, 0.7842, 0.5374, -0.3103, 0.7842, 0.5374, -0.3103, 0.7842, 0.5374, -0.3103, 0.7842, -1.619e-07, 0.866, 0.5, -4.728e-07, 0.866, 0.5, -2.648e-07, 0.866, 0.5, -2.648e-07, 0.866, 0.5, 0.0, 0.866, 0.5, -1.619e-07, 0.866, 0.5, -7.635e-07, 0.0, 1.0, 2.376e-06, 0.0, 1.0, 7.635e-07, 0.0, 1.0, 7.635e-07, 0.0, 1.0, -2.376e-06, 0.0, 1.0, -7.635e-07, 0.0, 1.0, 3.124e-07, -0.866, 0.5, 0.0, -0.866, 0.5, 1.604e-07, -0.866, 0.5, 1.604e-07, -0.866, 0.5, 4.728e-07, -0.866, 0.5, 3.124e-07, -0.866, 0.5, -6.94e-08, -0.866, -0.5, -2.045e-07, -0.866, -0.5, -1.351e-07, -0.866, -0.5, -1.351e-07, -0.866, -0.5, 0.0, -0.866, -0.5, -6.94e-08, -0.866, -0.5, 3.709e-07, 0.0, -1.0, -1.154e-06, 0.0, -1.0, -3.709e-07, 0.0, -1.0, -3.709e-07, 0.0, -1.0, 1.154e-06, 0.0, -1.0, 3.709e-07, 0.0, -1.0, 1.177e-07, 0.866, -0.5, 0.0, 0.866, -0.5, 6.94e-08, 0.866, -0.5, 6.94e-08, 0.866, -0.5, 2.045e-07, 0.866, -0.5, 1.177e-07, 0.866, -0.5, 1.0, -1.242e-07, -4.805e-07, 1.0, 0.0, 0.0, 1.0, 4.348e-07, -1.602e-07, 1.0, 4.348e-07, -1.602e-07, 1.0, 7.454e-07, 6.406e-07, 1.0, 6.211e-08, -3.203e-07, 1.0, -1.242e-07, -4.805e-07, 1.0, 4.348e-07, -1.602e-07, 1.0, 6.211e-08, -3.203e-07, 1.0, -1.491e-06, -6.406e-07, 1.0, -1.242e-07, -4.805e-07, 1.0, 6.211e-08, -3.203e-07, 0.7289, 0.5929, 0.3423, 0.7289, 0.5929, 0.3423, 0.7289, 0.5929, 0.3423, 0.7289, 0.5929, 0.3423, 0.7289, 0.5929, 0.3423, 0.7289, 0.5929, 0.3423, 0.7289, 0.0, 0.6847, 0.7289, 0.0, 0.6847, 0.7289, 0.0, 0.6847, 0.7289, 0.0, 0.6847, 0.7289, 0.0, 0.6847, 0.7289, 0.0, 0.6847, 0.7289, -0.5929, 0.3423, 0.7289, -0.5929, 0.3423, 0.7289, -0.5929, 0.3423, 0.7289, -0.5929, 0.3423, 0.7289, -0.5929, 0.3423, 0.7289, -0.5929, 0.3423, 0.7289, -0.5929, -0.3423, 0.7289, -0.5929, -0.3423, 0.7289, -0.5929, -0.3423, 0.7289, -0.5929, -0.3423, 0.7289, -0.5929, -0.3423, 0.7289, -0.5929, -0.3423, 0.7289, 6.418e-07, -0.6847, 0.7289, 0.0, -0.6847, 0.7289, 2.421e-07, -0.6847, 0.7289, 2.421e-07, -0.6847, 0.7289, 1.048e-06, -0.6847, 0.7289, 6.418e-07, -0.6847, 0.7289, 0.5929, -0.3423, 0.7289, 0.5929, -0.3423, 0.7289, 0.5929, -0.3423, 0.7289, 0.5929, -0.3423, 0.7289, 0.5929, -0.3423, 0.7289, 0.5929, -0.3423, 0.0, 0.866, 0.5, 0.0, 0.866, 0.5, 0.0, 0.866, 0.5, 0.0, 0.866, 0.5, 0.0, 0.866, 0.5, 0.0, 0.866, 0.5, 1.899e-06, 0.0, 1.0, 1.899e-06, 0.0, 1.0, 1.899e-06, 0.0, 1.0, -1.899e-06, 0.0, 1.0, -1.899e-06, 0.0, 1.0, -1.899e-06, 0.0, 1.0, 0.0, -0.866, 0.5, 0.0, -0.866, 0.5, 0.0, -0.866, 0.5, 0.0, -0.866, 0.5, 0.0, -0.866, 0.5, 0.0, -0.866, 0.5, 0.0, -0.866, -0.5, 0.0, -0.866, -0.5, 0.0, -0.866, -0.5, 0.0, -0.866, -0.5, 0.0, -0.866, -0.5, 0.0, -0.866, -0.5, -1.899e-06, 0.0, -1.0, -1.899e-06, 0.0, -1.0, -1.899e-06, 0.0, -1.0, 1.899e-06, 0.0, -1.0, 1.899e-06, 0.0, -1.0, 1.899e-06, 0.0, -1.0, 0.0, 0.866, -0.5, 0.0, 0.866, -0.5, 0.0, 0.866, -0.5, 0.0, 0.866, -0.5, 0.0, 0.866, -0.5, 0.0, 0.866, -0.5, -1.0, 6.211e-08, -3.203e-07, -1.0, 7.454e-07, 6.406e-07, -1.0, 4.348e-07, -1.602e-07, -1.0, 4.348e-07, -1.602e-07, -1.0, 0.0, 0.0, -1.0, -1.242e-07, -4.805e-07, -1.0, 6.211e-08, -3.203e-07, -1.0, 4.348e-07, -1.602e-07, -1.0, -1.242e-07, -4.805e-07, -1.0, -1.491e-06, -6.406e-07, -1.0, 6.211e-08, -3.203e-07, -1.0, -1.242e-07, -4.805e-07, -0.7289, 0.5929, 0.3423, -0.7289, 0.5929, 0.3423, -0.7289, 0.5929, 0.3423, -0.7289, 0.5929, 0.3423, -0.7289, 0.5929, 0.3423, -0.7289, 0.5929, 0.3423, -0.7289, 0.0, 0.6847, -0.7289, 0.0, 0.6847, -0.7289, 0.0, 0.6847, -0.7289, 0.0, 0.6847, -0.7289, 0.0, 0.6847, -0.7289, 0.0, 0.6847, -0.7289, -0.5929, 0.3423, -0.7289, -0.5929, 0.3423, -0.7289, -0.5929, 0.3423, -0.7289, -0.5929, 0.3423, -0.7289, -0.5929, 0.3423, -0.7289, -0.5929, 0.3423, -0.7289, -0.5929, -0.3423, -0.7289, -0.5929, -0.3423, -0.7289, -0.5929, -0.3423, -0.7289, -0.5929, -0.3423, -0.7289, -0.5929, -0.3423, -0.7289, -0.5929, -0.3423, -0.7289, 4.548e-07, -0.6847, -0.7289, 5.242e-07, -0.6847, -0.7289, 3.866e-07, -0.6847, -0.7289, 3.866e-07, -0.6847, -0.7289, 3.453e-07, -0.6847, -0.7289, 4.548e-07, -0.6847, -0.7289, 0.5929, -0.3423, -0.7289, 0.5929, -0.3423, -0.7289, 0.5929, -0.3423, -0.7289, 0.5929, -0.3423, -0.7289, 0.5929, -0.3423, -0.7289, 0.5929, -0.3423, -3.493e-07, 0.0, 1.0, 0.0, 0.0, 1.0, -3.493e-07, 0.0, 1.0, -3.493e-07, 0.0, 1.0, 0.0, 0.0, 1.0, -3.493e-07, 0.0, 1.0, -3.493e-07, 0.0, 1.0, -3.493e-07, 0.0, 1.0, -3.493e-07, 0.0, 1.0, 0.0, 0.0, 1.0, -3.493e-07, 0.0, 1.0, -3.493e-07, 0.0, 1.0, 0.866, 0.5, 0.0, 0.866, 0.5, 0.0, 0.866, 0.5, 0.0, 0.866, 0.5, 0.0, 0.866, 0.5, 0.0, 0.866, 0.5, 0.0, -5.814e-08, 1.0, 0.0, -5.814e-08, 1.0, 0.0, -5.814e-08, 1.0, 0.0, -5.814e-08, 1.0, 0.0, -5.814e-08, 1.0, 0.0, -5.814e-08, 1.0, 0.0, -0.866, 0.5, 0.0, -0.866, 0.5, 0.0, -0.866, 0.5, 0.0, -0.866, 0.5, 0.0, -0.866, 0.5, 0.0, -0.866, 0.5, 0.0, -0.866, -0.5, 0.0, -0.866, -0.5, 0.0, -0.866, -0.5, 0.0, -0.866, -0.5, 0.0, -0.866, -0.5, 0.0, -0.866, -0.5, 0.0, 0.0, -1.0, 0.0, 0.0, -1.0, 0.0, 0.0, -1.0, 0.0, 0.0, -1.0, 0.0, 0.0, -1.0, 0.0, 0.0, -1.0, 0.0, 0.866, -0.5, 0.0, 0.866, -0.5, 0.0, 0.866, -0.5, 0.0, 0.866, -0.5, 0.0, 0.866, -0.5, 0.0, 0.866, -0.5, 0.0, -0.866, -0.5, -1.371e-07, -0.866, -0.5, -1.371e-07, -0.866, -0.5, -1.371e-07, -0.866, -0.5, 9.969e-08, -0.866, -0.5, -8.897e-08, -0.866, -0.5, -6.61e-08, 4.502e-08, -1.0, 2.715e-08, 0.0, -1.0, 0.0, 0.0, -1.0, 0.0, 0.0, -1.0, 0.0, -4.502e-08, -1.0, -8.855e-08, 4.502e-08, -1.0, 2.715e-08, 0.866, -0.5, -6.668e-08, 0.866, -0.5, 0.0, 0.866, -0.5, -7.877e-08, 0.866, -0.5, -7.877e-08, 0.866, -0.5, -1.465e-07, 0.866, -0.5, -6.668e-08, -2.26e-08, -1.0, -8.269e-07, -4.093e-07, -1.0, 0.0, -3.415e-07, -1.0, 0.0, -3.415e-07, -1.0, 0.0, -4.245e-08, -1.0, -3.184e-07, -2.26e-08, -1.0, -8.269e-07, 4.502e-08, -1.0, 2.715e-08, 0.0, -1.0, 2.56e-07, 4.245e-08, -1.0, -2.093e-07, 4.245e-08, -1.0, -2.093e-07, 2.26e-08, -1.0, -8.261e-07, 4.502e-08, -1.0, 2.715e-08, -0.866, -0.5, 1.499e-07, -0.866, -0.5, 7.003e-07, -0.866, -0.5, -2.944e-08, -0.866, -0.5, -2.944e-08, -0.866, -0.5, 0.0, -0.866, -0.5, 1.499e-07, 0.866, -0.5, 7.531e-08, 0.866, -0.5, -2.122e-07, 0.866, -0.5, 1.12e-07, 0.866, -0.5, 1.12e-07, 0.866, -0.5, 5.886e-07, 0.866, -0.5, 7.531e-08, 0.0, -1.0, 2.56e-07, 4.502e-08, -1.0, 2.715e-08, -4.502e-08, -1.0, -8.855e-08, -4.502e-08, -1.0, -8.855e-08, -2.26e-08, -1.0, -8.269e-07, -4.245e-08, -1.0, -3.184e-07, -4.245e-08, -1.0, -3.184e-07, 0.0, -1.0, 2.56e-07, -4.502e-08, -1.0, -8.855e-08, 2.26e-08, -1.0, -8.261e-07, 4.245e-08, -1.0, -2.093e-07, 3.415e-07, -1.0, 1.089e-08, 3.415e-07, -1.0, 1.089e-08, 4.093e-07, -1.0, 1.305e-08, 2.26e-08, -1.0, -8.261e-07, -0.866, -0.5, 9.969e-08, -0.866, -0.5, 7.003e-07, -0.866, -0.5, 1.499e-07, -0.866, -0.5, 1.499e-07, -0.866, -0.5, -8.897e-08, -0.866, -0.5, 9.969e-08, 0.866, -0.5, -2.295e-08, 0.866, -0.5, 5.886e-07, 0.866, -0.5, 1.12e-07, 0.866, -0.5, 1.12e-07, 0.866, -0.5, 0.0, 0.866, -0.5, -2.295e-08, -0.1875, 0.3247, -0.9271, -0.1875, 0.3247, -0.9271, -0.1875, 0.3247, -0.9271, -0.1875, 0.3247, -0.9271, -0.1875, 0.3247, -0.9271, -0.1875, 0.3247, -0.9271, 0.5, -0.866, 0.0, 0.5, -0.866, 0.0, 0.5, -0.866, 0.0, 0.5, -0.866, 0.0, 0.5, -0.866, 0.0, 0.5, -0.866, 0.0, 1.0, 0.0, 0.0, 1.0, 0.0, 0.0, 1.0, 0.0, 0.0, 1.0, 0.0, 0.0, 1.0, 0.0, 0.0, 1.0, 0.0, 0.0, -1.0, 0.0, 0.0, -1.0, 0.0, 0.0, -1.0, 0.0, 0.0, -1.0, 0.0, 0.0, -1.0, 0.0, 0.0, -1.0, 0.0, 0.0, 0.0, 0.0, -1.0, 0.0, 0.0, -1.0, 0.0, 0.0, -1.0, 0.0, 0.0, -1.0, 0.0, 0.0, -1.0, 0.0, 0.0, -1.0, -0.5, -0.866, -2.272e-08, -0.5, -0.866, -1.541e-07, -0.5, -0.866, -1.314e-07, -0.5, -0.866, -1.314e-07, -0.5, -0.866, 0.0, -0.5, -0.866, -2.272e-08, 0.1875, 0.3247, -0.9271, 0.1875, 0.3247, -0.9271, 0.1875, 0.3247, -0.9271, 0.1875, 0.3247, -0.9271, 0.1875, 0.3247, -0.9271, 0.1875, 0.3247, -0.9271, -1.0, 1.56e-07, 1.913e-07, -1.0, 1.271e-06, 0.0, -1.0, 1.115e-06, 2.676e-08, -1.0, 1.115e-06, 2.676e-08, -1.0, 0.0, 2.18e-07, -1.0, 1.56e-07, 1.913e-07, 2.289e-06, 1.334e-06, -1.0, 0.0, 0.0, -1.0, 2.316e-06, 1.349e-06, -1.0, 2.316e-06, 1.349e-06, -1.0, 3.834e-06, 2.233e-06, -1.0, 2.289e-06, 1.334e-06, -1.0, 0.0, 0.0, -1.0, 0.0, 0.0, -1.0, 0.0, 0.0, -1.0, 0.0, 0.0, -1.0, 0.0, 0.0, -1.0, 0.0, 0.0, -1.0, -4.034e-07, 0.0, 1.0, 1.56e-06, 0.0, 1.0, 1.316e-06, 0.0, 1.0, 1.316e-06, 0.0, 1.0, -5.711e-07, 0.0, 1.0, -4.034e-07, 0.0, 1.0, -0.3664, 0.2116, -0.9061, -0.3664, 0.2116, -0.9061, -0.3664, 0.2116, -0.9061, -0.1358, 0.2352, -0.9624, -0.1358, 0.2352, -0.9624, -0.1358, 0.2352, -0.9624, -0.5, 0.866, -1.209e-07, -0.5, 0.866, 0.0, -0.5, 0.866, -1.87e-08, -0.5, 0.866, -1.87e-08, -0.5, 0.866, -1.396e-07, -0.5, 0.866, -1.209e-07, 0.03702, 0.06413, -0.9973, 0.03702, 0.06413, -0.9973, 0.03702, 0.06413, -0.9973, 0.03702, 0.06413, -0.9973, 0.03702, 0.06413, -0.9973, 0.03702, 0.06413, -0.9973, 7.609e-07, 0.0, 1.0, -1.119e-06, 0.0, 1.0, -9.143e-07, 0.0, 1.0, -9.143e-07, 0.0, 1.0, 1.034e-06, 0.0, 1.0, 7.609e-07, 0.0, 1.0, -1.119e-06, 0.0, 1.0, -4.034e-07, 0.0, 1.0, -5.711e-07, 0.0, 1.0, -5.711e-07, 0.0, 1.0, -9.143e-07, 0.0, 1.0, -1.119e-06, 0.0, 1.0, 0.0, 0.0, -1.0, 0.0, 0.0, -1.0, 0.0, 0.0, -1.0, 0.0, 0.0, -1.0, 0.0, 0.0, -1.0, 0.0, 0.0, -1.0, -2.524e-06, 1.501e-06, -1.0, -3.324e-06, 2.233e-06, -1.0, -2.514e-06, 1.492e-06, -1.0, -2.514e-06, 1.492e-06, -1.0, -1.917e-06, 9.453e-07, -1.0, -2.524e-06, 1.501e-06, -1.0, 1.0, 1.115e-06, 2.458e-07, 1.0, 0.0, 5.45e-08, 1.0, 1.56e-07, 8.126e-08, 1.0, 1.56e-07, 8.126e-08, 1.0, 1.271e-06, 2.725e-07, 1.0, 1.115e-06, 2.458e-07, -9.803e-07, 0.0, 1.0, -9.803e-07, 0.0, 1.0, -9.803e-07, 0.0, 1.0, 1.829e-06, 0.0, 1.0, 1.316e-06, 0.0, 1.0, 1.56e-06, 0.0, 1.0, -0.03702, 0.06413, -0.9973, -0.03702, 0.06413, -0.9973, -0.03702, 0.06413, -0.9973, -0.03702, 0.06413, -0.9973, -0.03703, 0.06413, -0.9973, -0.03702, 0.06413, -0.9973, 0.1875, 0.3247, -0.9271, 0.1875, 0.3247, -0.9271, 0.1875, 0.3247, -0.9271, 0.2683, 0.1549, -0.9508, 0.2683, 0.1549, -0.9508, 0.2683, 0.1549, -0.9508, 0.5, 0.866, -1.87e-08, 0.5, 0.866, -1.396e-07, 0.5, 0.866, -1.209e-07, 0.5, 0.866, -1.209e-07, 0.5, 0.866, 0.0, 0.5, 0.866, -1.87e-08, -0.866, -0.5, -4.975e-07, -0.866, -0.5, -2.704e-07, -0.866, -0.5, 4.796e-09, -0.866, -0.5, -1.448e-07, -0.866, -0.5, -1.448e-07, -0.866, -0.5, -1.448e-07, 0.0, -1.0, 0.0, 0.0, -1.0, 2.706e-08, 0.0, -1.0, -5.948e-08, 0.0, -1.0, 0.0, 0.0, -1.0, 0.0, 0.0, -1.0, 0.0, 0.866, -0.5, -5.154e-08, 0.866, -0.5, -6.573e-08, 0.866, -0.5, -2.182e-07, 0.866, -0.5, -2.182e-07, 0.866, -0.5, -4.975e-07, 0.866, -0.5, -5.154e-08, -0.866, -0.5, 1.386e-07, -0.866, -0.5, 4.155e-07, -0.866, -0.5, 1.882e-07, -0.866, -0.5, 1.882e-07, -0.866, -0.5, 8.878e-08, -0.866, -0.5, 1.386e-07, 0.0, -1.0, 4.209e-07, 0.0, -1.0, -3.073e-07, 0.0, -1.0, -1.792e-07, 0.0, -1.0, -1.792e-07, 0.0, -1.0, 2.448e-07, 0.0, -1.0, 4.209e-07, 0.866, -0.5, 3.764e-07, 0.866, -0.5, 9.961e-08, 0.866, -0.5, 9.424e-08, 0.866, -0.5, 9.424e-08, 0.866, -0.5, 1.878e-07, 0.866, -0.5, 3.764e-07, -0.866, -0.5, 8.878e-08, -0.866, -0.5, 1.882e-07, -0.866, -0.5, 4.796e-09, -0.866, -0.5, 4.796e-09, -0.866, -0.5, -2.704e-07, -0.866, -0.5, 8.878e-08, 0.0, -1.0, 2.448e-07, 0.0, -1.0, -1.792e-07, 0.0, -1.0, -5.948e-08, 0.0, -1.0, -5.948e-08, 0.0, -1.0, 2.706e-08, 0.0, -1.0, 2.448e-07, 0.866, -0.5, 1.878e-07, 0.866, -0.5, 9.424e-08, 0.866, -0.5, -2.182e-07, 0.866, -0.5, -2.182e-07, 0.866, -0.5, -6.573e-08, 0.866, -0.5, 1.878e-07, 0.0, -0.9744, -0.225, 0.0, -0.9744, -0.225, 0.0, -0.9744, -0.225, 0.0, -0.9744, -0.225, 0.0, -0.9744, -0.225, 0.0, -0.9744, -0.225, -0.9937, 0.02531, -0.1096, -0.9937, 0.02531, -0.1096, -0.9937, 0.02531, -0.1096, -0.9958, -0.01705, -0.09045, -0.9958, -0.01705, -0.09045, -0.9958, -0.01705, -0.09045, 0.0, 0.9997, 0.02287, 0.0, 0.9997, 0.02287, 0.0, 0.9997, 0.02287, 0.0, 0.9997, 0.02287, 0.0, 0.9997, 0.02287, 0.0, 0.9997, 0.02287, 0.9964, 0.01898, -0.08219, 0.9964, 0.01898, -0.08219, 0.9964, 0.01898, -0.08219, 0.9936, -0.02086, -0.1107, 0.9936, -0.02093, -0.111, 0.9936, -0.02096, -0.1112, 0.0, -0.7492, 0.6623, 0.0, -0.7492, 0.6623, 0.0, -0.7492, 0.6623, 0.0, -0.7492, 0.6623, 0.0, -0.7492, 0.6623, 0.0, -0.7492, 0.6623, -0.9637, -0.04945, -0.2624, -0.9637, -0.04945, -0.2624, -0.9637, -0.04945, -0.2624, -0.9951, -0.07523, -0.06386, -0.9951, -0.07523, -0.06386, -0.9951, -0.07523, -0.06386, 0.0, 0.5468, -0.8372, 0.0, 0.5468, -0.8372, 0.0, 0.5468, -0.8372, 0.0, 0.5468, -0.8372, 0.0, 0.5468, -0.8372, 0.0, 0.5468, -0.8372, 0.9935, -0.02103, -0.1116, 0.9936, -0.02096, -0.1112, 0.9936, -0.02093, -0.111, 0.9818, -0.1447, -0.1228, 0.9818, -0.1447, -0.1228, 0.9818, -0.1447, -0.1228, 0.0, -0.1799, 0.9837, 0.0, -0.1799, 0.9837, 0.0, -0.1799, 0.9837, 0.0, -0.1799, 0.9837, 0.0, -0.1799, 0.9837, 0.0, -0.1799, 0.9837, -1.0, -8.538e-09, -7.075e-08, -1.0, 7.864e-08, -9.093e-08, -1.0, -1.502e-08, -6.925e-08, -1.0, -1.502e-08, -6.925e-08, -1.0, -5.241e-08, -6.06e-08, -1.0, -8.538e-09, -7.075e-08, 0.0, -0.04134, -0.9991, 0.0, -0.04134, -0.9991, 0.0, -0.04134, -0.9991, 0.0, -0.04134, -0.9991, 0.0, -0.04134, -0.9991, 0.0, -0.04134, -0.9991, 1.0, 8.07e-08, 5.675e-08, 1.0, 6.022e-08, 5.483e-08, 1.0, 8.419e-08, 5.708e-08, 1.0, 8.419e-08, 5.708e-08, 1.0, 1.132e-07, 5.981e-08, 1.0, 8.07e-08, 5.675e-08, 0.0, 0.6452, 0.764, 0.0, 0.6452, 0.764, 0.0, 0.6452, 0.764, 0.0, 0.6452, 0.764, 0.0, 0.6452, 0.764, 0.0, 0.6452, 0.764, -0.9656, 0.2599, -0.01136, -0.9656, 0.2599, -0.01136, -0.9656, 0.2599, -0.01136, -0.9952, 0.06163, -0.07553, -0.9952, 0.06163, -0.07553, -0.9952, 0.06163, -0.07553, 0.0, -0.5168, -0.8561, 0.0, -0.5168, -0.8561, 0.0, -0.5168, -0.8561, 0.0, -0.5168, -0.8561, 0.0, -0.5168, -0.8561, 0.0, -0.5168, -0.8561, 0.9927, 0.1207, -0.005271, 0.9927, 0.1207, -0.005271, 0.9927, 0.1207, -0.005271, 0.9699, 0.154, -0.1888, 0.9699, 0.154, -0.1888, 0.9699, 0.154, -0.1888, 0.0, 0.6322, -0.7748, 0.0, 0.6322, -0.7748, 0.0, 0.6322, -0.7748, 0.0, 0.6322, -0.7748, 0.0, 0.6322, -0.7748, 0.0, 0.6322, -0.7748, 2.065e-07, -1.29e-07, -1.0, 2.065e-07, -1.29e-07, -1.0, 2.065e-07, -1.29e-07, -1.0, 2.065e-07, -1.29e-07, -1.0, 1.0, 1.72e-07, 1.987e-07, 1.0, 1.72e-07, 1.987e-07, 1.0, 1.72e-07, 1.987e-07, 1.0, 1.72e-07, 1.987e-07, -2.064e-07, 1.29e-07, 1.0, -2.064e-07, 1.29e-07, 1.0, -2.064e-07, 1.29e-07, 1.0, -2.064e-07, 1.29e-07, 1.0, -1.0, -2.581e-07, -1.987e-07, -1.0, -2.581e-07, -1.987e-07, -1.0, -2.581e-07, -1.987e-07, -1.0, -2.581e-07, -1.987e-07, 0.0, -1.0, 0.0, 0.0, -1.0, 0.0, 0.0, -1.0, 0.0, 0.0, -1.0, 0.0, -2.151e-07, -2.064e-07, -1.0, -2.151e-07, -2.064e-07, -1.0, -2.151e-07, -2.064e-07, -1.0, -2.151e-07, -2.064e-07, -1.0, -1.0, -1.273e-07, 1.987e-07, -1.0, -1.273e-07, 1.987e-07, -1.0, -1.273e-07, 1.987e-07, -1.0, -1.273e-07, 1.987e-07, 2.151e-07, 2.064e-07, 1.0, 2.151e-07, 2.064e-07, 1.0, 2.151e-07, 2.064e-07, 1.0, 2.151e-07, 2.064e-07, 1.0, 1.0, 3.609e-08, -1.987e-07, 1.0, 3.609e-08, -1.987e-07, 1.0, 3.609e-08, -1.987e-07, 1.0, 3.609e-08, -1.987e-07, 1.987e-07, -1.0, 1.984e-07, 1.987e-07, -1.0, 1.984e-07, 1.987e-07, -1.0, 1.984e-07, 1.987e-07, -1.0, 1.984e-07, -1.644e-07, -5.401e-07, -1.0, -1.644e-07, -5.401e-07, -1.0, -1.644e-07, -5.401e-07, -1.0, -1.644e-07, -5.401e-07, -1.0, 1.644e-07, 5.401e-07, 1.0, 1.644e-07, 5.401e-07, 1.0, 1.644e-07, 5.401e-07, 1.0, 1.644e-07, 5.401e-07, 1.0, 1.0, 7.973e-08, 0.0, 1.0, 7.973e-08, 0.0, 1.0, 7.973e-08, 0.0, 1.0, 7.973e-08, 0.0, -6.248e-14, 1.0, -1.048e-06, -6.248e-14, 1.0, -1.048e-06, -6.248e-14, 1.0, -1.048e-06, -6.248e-14, 1.0, -1.048e-06, -1.572e-07, -1.0, 0.0, -1.572e-07, -1.0, 0.0, -1.572e-07, -1.0, 0.0, -1.572e-07, -1.0, 0.0, 1.0, -8.466e-08, -3.229e-13, 1.0, -8.466e-08, -3.229e-13, 1.0, -8.466e-08, -3.229e-13, 1.0, -8.466e-08, -3.229e-13, -1.0, 1.543e-07, 3.229e-13, -1.0, 1.543e-07, 3.229e-13, -1.0, 1.543e-07, 3.229e-13, -1.0, 1.543e-07, 3.229e-13, -2.121e-07, -1.0, -4.62e-06, -2.121e-07, -1.0, -4.62e-06, -2.121e-07, -1.0, -4.62e-06, -2.121e-07, -1.0, -4.62e-06, -1.764e-07, -4.956e-08, -1.0, -1.764e-07, -4.956e-08, -1.0, -1.764e-07, -4.956e-08, -1.0, -1.764e-07, -4.956e-08, -1.0, 1.584e-07, 5.783e-07, 1.0, 1.584e-07, 5.783e-07, 1.0, 1.584e-07, 5.783e-07, 1.0, 1.584e-07, 5.783e-07, 1.0, 1.0, 6.05e-07, -1.27e-07, 1.0, 6.05e-07, -1.27e-07, 1.0, 6.05e-07, -1.27e-07, 1.0, 6.05e-07, -1.27e-07, -1.0, 2.282e-07, 1.27e-07, -1.0, 2.282e-07, 1.27e-07, -1.0, 2.282e-07, 1.27e-07, -1.0, 2.282e-07, 1.27e-07, -3.717e-07, -1.0, 3.961e-07, -3.717e-07, -1.0, 3.961e-07, -3.717e-07, -1.0, 3.961e-07, -3.717e-07, -1.0, 3.961e-07, 6.033e-07, -8.517e-07, -1.0, 6.033e-07, -8.517e-07, -1.0, 6.033e-07, -8.517e-07, -1.0, 6.033e-07, -8.517e-07, -1.0, -1.115e-06, 1.0, 1.98e-07, -1.115e-06, 1.0, 1.98e-07, -1.115e-06, 1.0, 1.98e-07, -1.115e-06, 1.0, 1.98e-07, 2.951e-07, -8.517e-07, 1.0, 2.951e-07, -8.517e-07, 1.0, 2.951e-07, -8.517e-07, 1.0, 2.951e-07, -8.517e-07, 1.0, 0.952, -6.982e-08, 0.3062, 0.952, -6.982e-08, 0.3062, 0.952, -6.982e-08, 0.3062, 0.952, -6.982e-08, 0.3062, 0.952, -1.862e-07, -0.3062, 0.952, -1.862e-07, -0.3062, 0.952, -1.862e-07, -0.3062, 0.952, -1.862e-07, -0.3062, -0.952, 1.552e-07, 0.3062, -0.952, 1.552e-07, 0.3062, -0.952, 1.552e-07, 0.3062, -0.952, 1.552e-07, 0.3062, -0.952, 9.791e-08, -0.3062, -0.952, 9.791e-08, -0.3062, -0.952, 9.791e-08, -0.3062, -0.952, 9.791e-08, -0.3062, 0.9609, 0.2002, 0.1912, 0.9609, 0.2002, 0.1912, 0.9609, 0.2002, 0.1912, -0.9609, 0.2002, 0.1912, -0.9609, 0.2002, 0.1912, -0.9609, 0.2002, 0.1912, -0.9609, 0.2002, -0.1912, -0.9609, 0.2002, -0.1912, -0.9609, 0.2002, -0.1912, 0.9609, 0.2002, -0.1912, 0.9609, 0.2002, -0.1912, 0.9609, 0.2002, -0.1912])] * 3)])
arm_armature_001 = bpy.data.armatures.new('Armature.001')  # bones are not reproduced

# ---- objects
ob_tb_soldier_swordman_body = bpy.data.objects.new('TB_Soldier_Swordman_Body', me_mesh)
ob_armature = bpy.data.objects.new('Armature', arm_armature_001)

# ---- transforms, parenting, visibility, modifiers, constraints
ob_tb_soldier_swordman_body.parent = ob_armature
ob_tb_soldier_swordman_body.location = (0.0, 0.0, 0.0)
ob_tb_soldier_swordman_body.rotation_euler = (-1.311e-07, -2.135e-14, -2.384e-07)
ob_tb_soldier_swordman_body.color = (0.8, 0.8, 0.8, 1.0)
ob_tb_soldier_swordman_body.lineart.crease_threshold = 0.0
_vg = ob_tb_soldier_swordman_body.vertex_groups.new(name='Hip')
_vg.add([0, 1, 2, 3, 4, 5, 6, 7, 8, 9, 10, 11, 12, 13, 14, 15, 16, 17, 18, 19, 20, 21, 22, 23, 24, 25, 26, 27, 28, 29, 30, 31, 32, 33], 1.0, 'REPLACE')
_vg = ob_tb_soldier_swordman_body.vertex_groups.new(name='Chest')
for _i, _w in zip([18, 19, 20, 21, 22, 23, 24, 25, 26, 27, 28, 29, 30, 31, 32, 33, 55, 56, 57, 58, 59, 60, 61, 62, 63, 64, 65, 66, 67, 68, 69, 70, 71, 72, 73, 74, 75, 76, 77, 78, 79, 80, 81, 82, 83, 84, 85, 86, 87, 88, 89, 90, 91, 92, 93, 94, 95, 96, 97, 98, 99, 100, 101, 102, 103, 104, 105, 106, 107, 108, 109, 110, 111, 112, 113, 114, 115, 116, 117, 118, 119, 120, 121, 122, 123, 124, 125, 126, 127, 128, 129, 130, 131, 132, 133, 134, 135, 136, 137, 138, 139, 140, 141, 142, 143, 144, 145, 146, 147, 148, 149, 150, 151, 152, 153, 154, 155, 156, 157, 158, 159, 160, 161, 162, 163, 164, 165, 166, 167, 168, 169, 170, 171, 172, 173, 174, 175, 176, 177, 178, 179, 180, 181, 182, 183, 184, 185, 186, 187, 188, 189, 190, 191, 192, 193, 194, 195, 196, 197, 198, 199, 200, 201, 202, 203, 204], [0.1239, 0.1021, 0.03332, 0.02194, 0.1363, 0.1224, 0.03445, 0.03269, 0.1275, 0.0976, 0.04669, 0.03203, 0.1417, 0.1216, 0.03482, 0.03327, 1.0, 1.0, 1.0, 1.0, 1.0, 1.0, 1.0, 1.0, 1.0, 1.0, 1.0, 1.0, 1.0, 1.0, 1.0, 1.0, 1.0, 1.0, 1.0, 1.0, 1.0, 1.0, 1.0, 1.0, 1.0, 1.0, 1.0, 1.0, 1.0, 1.0, 1.0, 1.0, 1.0, 1.0, 1.0, 1.0, 1.0, 1.0, 1.0, 1.0, 1.0, 1.0, 1.0, 1.0, 1.0, 1.0, 1.0, 1.0, 1.0, 1.0, 1.0, 1.0, 1.0, 1.0, 1.0, 1.0, 1.0, 1.0, 1.0, 1.0, 1.0, 1.0, 1.0, 1.0, 1.0, 1.0, 1.0, 1.0, 1.0, 1.0, 1.0, 1.0, 1.0, 1.0, 1.0, 1.0, 1.0, 1.0, 1.0, 1.0, 1.0, 1.0, 1.0, 1.0, 1.0, 1.0, 1.0, 1.0, 1.0, 1.0, 1.0, 1.0, 1.0, 1.0, 1.0, 1.0, 1.0, 1.0, 1.0, 1.0, 1.0, 1.0, 1.0, 1.0, 1.0, 1.0, 1.0, 1.0, 1.0, 1.0, 1.0, 1.0, 1.0, 1.0, 1.0, 1.0, 1.0, 1.0, 1.0, 1.0, 1.0, 1.0, 1.0, 1.0, 1.0, 1.0, 1.0, 1.0, 1.0, 1.0, 1.0, 1.0, 1.0, 1.0, 1.0, 1.0, 1.0, 1.0, 1.0, 1.0, 1.0, 1.0, 1.0, 1.0, 1.0, 1.0, 1.0, 1.0, 1.0, 1.0]): _vg.add([_i], _w, 'REPLACE')
_vg = ob_tb_soldier_swordman_body.vertex_groups.new(name='Right Leg')
_vg.add([205, 206, 207, 208, 209, 210, 211, 212], 1.0, 'REPLACE')
_vg = ob_tb_soldier_swordman_body.vertex_groups.new(name='Left Leg')
_vg.add([213, 214, 215, 216, 217, 218, 219, 220], 1.0, 'REPLACE')
_vg = ob_tb_soldier_swordman_body.vertex_groups.new(name='Sheald')
_vg.add([34, 35, 36, 37, 38, 39, 40, 41, 42, 43, 44, 45, 46, 47, 48, 49, 50, 51, 52, 53, 54], 1.0, 'REPLACE')
_vg = ob_tb_soldier_swordman_body.vertex_groups.new(name='Sword')
_vg.add([221, 222, 223, 224, 225, 226, 227, 228, 229, 230, 231, 232, 233, 234, 235, 236, 237, 238, 239, 240, 241, 242, 243, 244, 245, 246, 247, 248, 249, 250, 251, 252, 253], 1.0, 'REPLACE')
_m = ob_tb_soldier_swordman_body.modifiers.new('Armature', 'ARMATURE')
_m.object = ob_armature
ob_armature.location = (0.0, 0.0, 0.0)
ob_armature.show_in_front = True
ob_armature.lineart.crease_threshold = 0.0

# ---- collection membership
col_collection.objects.link(ob_tb_soldier_swordman_body)
col_collection.objects.link(ob_armature)

# ---- scene / render settings (as saved in the file)
scene.frame_start = 1; scene.frame_end = 250; scene.frame_set(100)
scene.render.engine = 'BLENDER_EEVEE_NEXT'
scene.render.fps = 30
scene.cycles.use_denoising = False
scene.cycles.samples = 128
scene.cycles.sampling_pattern = 'TABULATED_SOBOL'
scene.cycles.use_adaptive_sampling = False
scene.cycles.use_light_tree = False
scene.view_settings.view_transform = 'Filmic'
bpy.context.view_layer.update()

# ---- added for rendering (the .blend has no active camera and no usable light): camera, sun
cam_auto = bpy.data.cameras.new('AutoCamera')
cam_auto.lens = 50.0
cam_auto.sensor_width = 36.0
cam_auto.clip_end = 1000.0
ob_auto_camera = bpy.data.objects.new('AutoCamera', cam_auto)
scene.collection.objects.link(ob_auto_camera)
ob_auto_camera.location = (6.98941, -9.76175, 7.87114)
ob_auto_camera.rotation_euler = (1.09748, -7.21219e-08, 0.694738)
scene.camera = ob_auto_camera
light_auto_sun = bpy.data.lights.new('AutoSun', 'SUN')
light_auto_sun.energy = 3.0
light_auto_sun.angle = 0.0523599
ob_auto_sun = bpy.data.objects.new('AutoSun', light_auto_sun)
scene.collection.objects.link(ob_auto_sun)
ob_auto_sun.rotation_euler = (0.872665, 0.174533, 0.523599)
bpy.context.view_layer.update()
